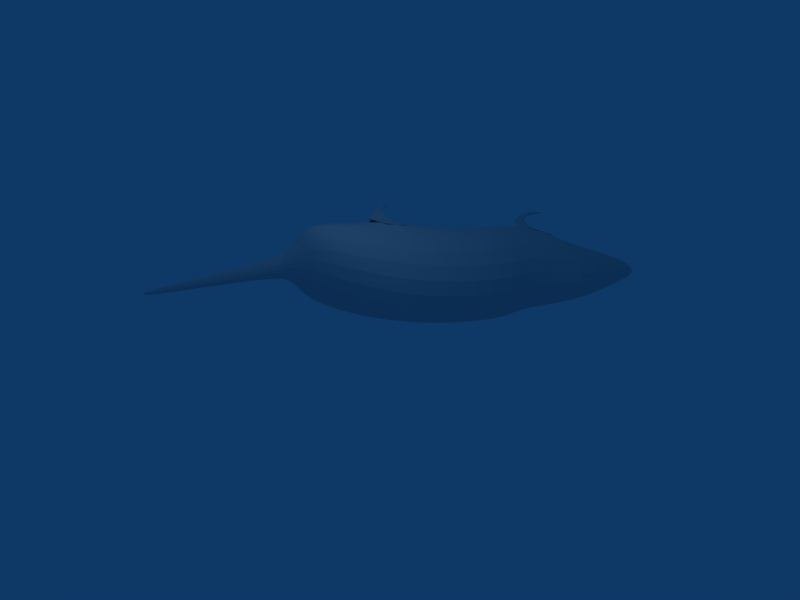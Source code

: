 # Source: ratazana.blend  (saved by Blender 2.37.0; exported with 4.5.12 LTS)
import bpy
from mathutils import Matrix  # noqa: F401  (used for matrix-valued properties, if any)

bpy.ops.wm.read_factory_settings(use_empty=True)
scene = bpy.context.scene
scene.name = 'Scene'

# ---- collections
col_collection_1 = bpy.data.collections.new('Collection 1'); scene.collection.children.link(col_collection_1)

# ---- materials (node trees are filled in below, after node groups)
mat_ratazana = bpy.data.materials.new('Ratazana')
mat_ratazana.alpha_threshold = 0.0
mat_ratazana.preview_render_type = 'FLAT'
mat_ratazana.roughness = 0.5
mat_ratazana.line_color = (0.0, 0.0, 0.0, 1.0)

# ---- material node trees

# ---- world
world_world = bpy.data.worlds.new('World'); scene.world = world_world
world_world.color = (0.05656, 0.2208, 0.4)
world_world.use_sun_shadow = False
world_world.sun_shadow_jitter_overblur = 0.0
world_world.cycles.sampling_method = 'MANUAL'
world_world.cycles.sample_map_resolution = 256

# ---- cameras
cam_camera = bpy.data.cameras.new('Camera')
cam_camera.passepartout_alpha = 0.2
cam_camera.clip_end = 100.0
cam_camera.lens = 35.0
cam_camera.ortho_scale = 7.314
cam_camera.show_passepartout = False
cam_camera.show_safe_areas = True
cam_camera.dof.focus_distance = 0.0
cam_camera.dof.aperture_fstop = 128.0

# ---- lights
light_spot = bpy.data.lights.new('Spot', 'POINT')
light_spot.transmission_factor = 0.0
light_spot.cutoff_distance = 30.0
light_spot.energy = 100.0
light_spot.shadow_buffer_clip_start = 1.001
light_spot.shadow_soft_size = 1.0
light_spot.shadow_maximum_resolution = 0.006
light_spot.use_absolute_resolution = True
light_spot.cycles.use_multiple_importance_sampling = False

# ---- meshes
me_dorso = bpy.data.meshes.new('Dorso')
me_dorso.from_pydata([(7.133, 0.1758, -0.7828), (7.187, -1.302, 1.064), (7.162, -0.2626, 0.9573), (7.137, 0.5471, -0.1847), (7.147, 0.4059, 0.48), (7.165, -0.6442, -1.094), (7.188, -1.654, -0.9932), (7.186, -2.318, -0.5214), (7.187, -2.111, 0.7599), (7.19, -2.436, 0.1524), (6.569, 0.4994, -0.7842), (6.617, -1.159, 1.07), (6.598, 0.009206, 0.9597), (6.583, 0.7301, 0.4812), (6.574, 0.8812, -0.1848), (6.6, -0.3742, -1.097), (6.617, -1.518, -1.002), (6.582, -2.394, -0.5607), (6.614, -2.39, 0.1492), (6.583, -2.169, 0.7913), (5.871, 0.7149, -0.7844), (5.937, -0.9748, 1.07), (5.902, 0.2168, 0.9599), (5.886, 0.9463, 0.4813), (5.876, 1.099, -0.1848), (5.902, -0.1712, -1.098), (5.93, -1.353, -1.006), (5.991, -2.306, -0.5692), (6.013, -2.022, 0.7908), (5.946, -2.24, 0.1459), (4.995, 0.7923, -0.7842), (5.047, -0.737, 1.066), (5.022, 0.3461, 0.9595), (5.009, 1.023, 0.4813), (5.0, 1.163, -0.1848), (5.023, -0.0389, -1.097), (5.044, -1.101, -0.9972), (5.053, -1.802, -0.5269), (5.05, -1.905, 0.1507), (5.063, -1.57, 0.7612), (4.285, 0.7479, -0.7836), (4.331, -0.6818, 1.065), (4.31, 0.3392, 0.9589), (4.3, 0.9785, 0.481), (4.292, 1.108, -0.1846), (4.312, -0.04376, -1.095), (4.33, -1.037, -0.9932), (4.333, -1.674, -0.5167), (4.336, -1.461, 0.7575), (4.333, -1.803, 0.1533), (3.842, 0.6321, -0.7804), (3.885, -0.7795, 1.06), (3.866, 0.2262, 0.9547), (3.857, 0.8617, 0.4789), (3.849, 0.9918, -0.1839), (3.868, -0.1547, -1.091), (3.886, -1.131, -0.9884), (3.888, -1.755, -0.5127), (3.89, -1.547, 0.754), (3.888, -1.888, 0.1532)], [], [(10, 0, 5, 15), (3, 0, 10, 14), (11, 19, 8, 1), (12, 11, 1, 2), (13, 12, 2, 4), (14, 13, 4, 3), (16, 15, 5, 6), (17, 16, 6, 7), (18, 17, 7, 9), (19, 18, 9, 8), (20, 10, 15, 25), (20, 24, 14, 10), (22, 21, 11, 12), (23, 22, 12, 13), (24, 23, 13, 14), (26, 25, 15, 16), (30, 20, 25, 35), (30, 34, 24, 20), (31, 39, 28, 21), (32, 31, 21, 22), (33, 32, 22, 23), (34, 33, 23, 24), (36, 35, 25, 26), (37, 36, 26, 27), (38, 37, 27, 29), (39, 38, 29, 28), (40, 30, 35, 45), (40, 44, 34, 30), (41, 48, 39, 31), (42, 41, 31, 32), (43, 42, 32, 33), (44, 43, 33, 34), (46, 45, 35, 36), (47, 46, 36, 37), (49, 47, 37, 38), (48, 49, 38, 39), (50, 40, 45, 55), (50, 54, 44, 40), (51, 58, 48, 41), (52, 51, 41, 42), (53, 52, 42, 43), (54, 53, 43, 44), (56, 55, 45, 46), (57, 56, 46, 47), (59, 57, 47, 49), (58, 59, 49, 48)])
_uv = me_dorso.uv_layers.new(name='UVMap')
_uv.uv.foreach_set('vector', [0.6914, 0.7422, 0.7461, 0.6953, 0.7461, 0.5859, 0.6953, 0.6328, 0.7461, 0.7656, 0.7461, 0.6953, 0.6914, 0.7422, 0.6953, 0.8125, 0.6953, 0.5078, 0.6953, 0.3438, 0.7461, 0.375, 0.7461, 0.4844, 0.6953, 0.6797, 0.6953, 0.5078, 0.7461, 0.4844, 0.7461, 0.6484, 0.6953, 0.7891, 0.6953, 0.6797, 0.7461, 0.6484, 0.7461, 0.7422, 0.6953, 0.8125, 0.6953, 0.7891, 0.7461, 0.7422, 0.7461, 0.7656, 0.6953, 0.4609, 0.6953, 0.6328, 0.7461, 0.5859, 0.7461, 0.4375, 0.6953, 0.3281, 0.6953, 0.4609, 0.7461, 0.4375, 0.7461, 0.3281, 0.6953, 0.3281, 0.6953, 0.3281, 0.7461, 0.3281, 0.7461, 0.3281, 0.6953, 0.3438, 0.6953, 0.3281, 0.7461, 0.3281, 0.7461, 0.375, 0.6289, 0.7891, 0.6914, 0.7422, 0.6953, 0.6328, 0.6289, 0.6484, 0.6289, 0.7891, 0.6289, 0.8359, 0.6953, 0.8125, 0.6914, 0.7422, 0.6289, 0.7266, 0.6289, 0.5469, 0.6953, 0.5078, 0.6953, 0.6797, 0.6289, 0.8125, 0.6289, 0.7266, 0.6953, 0.6797, 0.6953, 0.7891, 0.6289, 0.8359, 0.6289, 0.8125, 0.6953, 0.7891, 0.6953, 0.8125, 0.6289, 0.4844, 0.6289, 0.6484, 0.6953, 0.6328, 0.6953, 0.4609, 0.543, 0.7891, 0.6289, 0.7891, 0.6289, 0.6484, 0.5508, 0.6797, 0.543, 0.7891, 0.543, 0.8594, 0.6289, 0.8359, 0.6289, 0.7891, 0.5508, 0.5859, 0.5508, 0.4375, 0.6328, 0.375, 0.6289, 0.5469, 0.5508, 0.7266, 0.5508, 0.5859, 0.6289, 0.5469, 0.6289, 0.7266, 0.5508, 0.8359, 0.5508, 0.7266, 0.6289, 0.7266, 0.6289, 0.8125, 0.543, 0.8594, 0.5508, 0.8359, 0.6289, 0.8125, 0.6289, 0.8359, 0.5508, 0.5078, 0.5508, 0.6797, 0.6289, 0.6484, 0.6289, 0.4844, 0.5508, 0.4219, 0.5508, 0.5078, 0.6289, 0.4844, 0.6328, 0.3438, 0.5508, 0.3906, 0.5508, 0.4219, 0.6328, 0.3438, 0.6328, 0.3438, 0.5508, 0.4375, 0.5508, 0.3906, 0.6328, 0.3438, 0.6328, 0.375, 0.4805, 0.7891, 0.543, 0.7891, 0.5508, 0.6797, 0.4844, 0.6797, 0.4805, 0.7891, 0.4805, 0.8359, 0.543, 0.8594, 0.543, 0.7891, 0.4844, 0.5859, 0.4844, 0.4609, 0.5508, 0.4375, 0.5508, 0.5859, 0.4844, 0.7266, 0.4844, 0.5859, 0.5508, 0.5859, 0.5508, 0.7266, 0.4805, 0.8359, 0.4844, 0.7266, 0.5508, 0.7266, 0.5508, 0.8359, 0.4805, 0.8359, 0.4805, 0.8359, 0.5508, 0.8359, 0.543, 0.8594, 0.4844, 0.5469, 0.4844, 0.6797, 0.5508, 0.6797, 0.5508, 0.5078, 0.4844, 0.4375, 0.4844, 0.5469, 0.5508, 0.5078, 0.5508, 0.4219, 0.4844, 0.4219, 0.4844, 0.4375, 0.5508, 0.4219, 0.5508, 0.3906, 0.4844, 0.4609, 0.4844, 0.4219, 0.5508, 0.3906, 0.5508, 0.4375, 0.4414, 0.7656, 0.4805, 0.7891, 0.4844, 0.6797, 0.4414, 0.6484, 0.4414, 0.7656, 0.4414, 0.8359, 0.4805, 0.8359, 0.4805, 0.7891, 0.4414, 0.5625, 0.4414, 0.4375, 0.4844, 0.4609, 0.4844, 0.5859, 0.4414, 0.7266, 0.4414, 0.5625, 0.4844, 0.5859, 0.4844, 0.7266, 0.4414, 0.8125, 0.4414, 0.7266, 0.4844, 0.7266, 0.4805, 0.8359, 0.4414, 0.8359, 0.4414, 0.8125, 0.4805, 0.8359, 0.4805, 0.8359, 0.4414, 0.5078, 0.4414, 0.6484, 0.4844, 0.6797, 0.4844, 0.5469, 0.4414, 0.4219, 0.4414, 0.5078, 0.4844, 0.5469, 0.4844, 0.4375, 0.4414, 0.3906, 0.4414, 0.4219, 0.4844, 0.4375, 0.4844, 0.4219, 0.4414, 0.4375, 0.4414, 0.3906, 0.4844, 0.4219, 0.4844, 0.4609])
_ca = me_dorso.color_attributes.new('Col', 'BYTE_COLOR', 'CORNER')
_ca.data.foreach_set('color', [1.0, 1.0, 1.0, 1.0, 1.0, 1.0, 1.0, 1.0, 1.0, 1.0, 1.0, 1.0, 1.0, 1.0, 1.0, 1.0, 1.0, 1.0, 1.0, 1.0, 1.0, 1.0, 1.0, 1.0, 1.0, 1.0, 1.0, 1.0, 1.0, 1.0, 1.0, 1.0, 1.0, 1.0, 1.0, 1.0, 1.0, 1.0, 1.0, 1.0, 1.0, 1.0, 1.0, 1.0, 1.0, 1.0, 1.0, 1.0, 1.0, 1.0, 1.0, 1.0, 1.0, 1.0, 1.0, 1.0, 1.0, 1.0, 1.0, 1.0, 1.0, 1.0, 1.0, 1.0, 1.0, 1.0, 1.0, 1.0, 1.0, 1.0, 1.0, 1.0, 1.0, 1.0, 1.0, 1.0, 1.0, 1.0, 1.0, 1.0, 1.0, 1.0, 1.0, 1.0, 1.0, 1.0, 1.0, 1.0, 1.0, 1.0, 1.0, 1.0, 1.0, 1.0, 1.0, 1.0, 1.0, 1.0, 1.0, 1.0, 1.0, 1.0, 1.0, 1.0, 1.0, 1.0, 1.0, 1.0, 1.0, 1.0, 1.0, 1.0, 1.0, 1.0, 1.0, 1.0, 1.0, 1.0, 1.0, 1.0, 1.0, 1.0, 1.0, 1.0, 1.0, 1.0, 1.0, 1.0, 1.0, 1.0, 1.0, 1.0, 1.0, 1.0, 1.0, 1.0, 1.0, 1.0, 1.0, 1.0, 1.0, 1.0, 1.0, 1.0, 1.0, 1.0, 1.0, 1.0, 1.0, 1.0, 1.0, 1.0, 1.0, 1.0, 1.0, 1.0, 1.0, 1.0, 1.0, 1.0, 1.0, 1.0, 1.0, 1.0, 1.0, 1.0, 1.0, 1.0, 1.0, 1.0, 1.0, 1.0, 1.0, 1.0, 1.0, 1.0, 1.0, 1.0, 1.0, 1.0, 1.0, 1.0, 1.0, 1.0, 1.0, 1.0, 1.0, 1.0, 1.0, 1.0, 1.0, 1.0, 1.0, 1.0, 1.0, 1.0, 1.0, 1.0, 1.0, 1.0, 1.0, 1.0, 1.0, 1.0, 1.0, 1.0, 1.0, 1.0, 1.0, 1.0, 1.0, 1.0, 1.0, 1.0, 1.0, 1.0, 1.0, 1.0, 1.0, 1.0, 1.0, 1.0, 1.0, 1.0, 1.0, 1.0, 1.0, 1.0, 1.0, 1.0, 1.0, 1.0, 1.0, 1.0, 1.0, 1.0, 1.0, 1.0, 1.0, 1.0, 1.0, 1.0, 1.0, 1.0, 1.0, 1.0, 1.0, 1.0, 1.0, 1.0, 1.0, 1.0, 1.0, 1.0, 1.0, 1.0, 1.0, 1.0, 1.0, 1.0, 1.0, 1.0, 1.0, 1.0, 1.0, 1.0, 1.0, 1.0, 1.0, 1.0, 1.0, 1.0, 1.0, 1.0, 1.0, 1.0, 1.0, 1.0, 1.0, 1.0, 1.0, 1.0, 1.0, 1.0, 1.0, 1.0, 1.0, 1.0, 1.0, 1.0, 1.0, 1.0, 1.0, 1.0, 1.0, 1.0, 1.0, 1.0, 1.0, 1.0, 1.0, 1.0, 1.0, 1.0, 1.0, 1.0, 1.0, 1.0, 1.0, 1.0, 1.0, 1.0, 1.0, 1.0, 1.0, 1.0, 1.0, 1.0, 1.0, 1.0, 1.0, 1.0, 1.0, 1.0, 1.0, 1.0, 1.0, 1.0, 1.0, 1.0, 1.0, 1.0, 1.0, 1.0, 1.0, 1.0, 1.0, 1.0, 1.0, 1.0, 1.0, 1.0, 1.0, 1.0, 1.0, 1.0, 1.0, 1.0, 1.0, 1.0, 1.0, 1.0, 1.0, 1.0, 1.0, 1.0, 1.0, 1.0, 1.0, 1.0, 1.0, 1.0, 1.0, 1.0, 1.0, 1.0, 1.0, 1.0, 1.0, 1.0, 1.0, 1.0, 1.0, 1.0, 1.0, 1.0, 1.0, 1.0, 1.0, 1.0, 1.0, 1.0, 1.0, 1.0, 1.0, 1.0, 1.0, 1.0, 1.0, 1.0, 1.0, 1.0, 1.0, 1.0, 1.0, 1.0, 1.0, 1.0, 1.0, 1.0, 1.0, 1.0, 1.0, 1.0, 1.0, 1.0, 1.0, 1.0, 1.0, 1.0, 1.0, 1.0, 1.0, 1.0, 1.0, 1.0, 1.0, 1.0, 1.0, 1.0, 1.0, 1.0, 1.0, 1.0, 1.0, 1.0, 1.0, 1.0, 1.0, 1.0, 1.0, 1.0, 1.0, 1.0, 1.0, 1.0, 1.0, 1.0, 1.0, 1.0, 1.0, 1.0, 1.0, 1.0, 1.0, 1.0, 1.0, 1.0, 1.0, 1.0, 1.0, 1.0, 1.0, 1.0, 1.0, 1.0, 1.0, 1.0, 1.0, 1.0, 1.0, 1.0, 1.0, 1.0, 1.0, 1.0, 1.0, 1.0, 1.0, 1.0, 1.0, 1.0, 1.0, 1.0, 1.0, 1.0, 1.0, 1.0, 1.0, 1.0, 1.0, 1.0, 1.0, 1.0, 1.0, 1.0, 1.0, 1.0, 1.0, 1.0, 1.0, 1.0, 1.0, 1.0, 1.0, 1.0, 1.0, 1.0, 1.0, 1.0, 1.0, 1.0, 1.0, 1.0, 1.0, 1.0, 1.0, 1.0, 1.0, 1.0, 1.0, 1.0, 1.0, 1.0, 1.0, 1.0, 1.0, 1.0, 1.0, 1.0, 1.0, 1.0, 1.0, 1.0, 1.0, 1.0, 1.0, 1.0, 1.0, 1.0, 1.0, 1.0, 1.0, 1.0, 1.0, 1.0, 1.0, 1.0, 1.0, 1.0, 1.0, 1.0, 1.0, 1.0, 1.0, 1.0, 1.0, 1.0, 1.0, 1.0, 1.0, 1.0, 1.0, 1.0, 1.0, 1.0, 1.0, 1.0, 1.0, 1.0, 1.0, 1.0, 1.0, 1.0, 1.0, 1.0, 1.0, 1.0, 1.0, 1.0, 1.0, 1.0, 1.0, 1.0, 1.0, 1.0, 1.0, 1.0, 1.0, 1.0, 1.0, 1.0, 1.0, 1.0, 1.0, 1.0, 1.0, 1.0, 1.0, 1.0, 1.0, 1.0, 1.0, 1.0, 1.0, 1.0, 1.0, 1.0, 1.0, 1.0, 1.0, 1.0, 1.0, 1.0, 1.0, 1.0, 1.0, 1.0, 1.0, 1.0, 1.0, 1.0, 1.0, 1.0, 1.0, 1.0, 1.0, 1.0, 1.0, 1.0, 1.0, 1.0, 1.0, 1.0, 1.0, 1.0, 1.0, 1.0, 1.0, 1.0, 1.0, 1.0, 1.0, 1.0, 1.0, 1.0, 1.0, 1.0, 1.0, 1.0, 1.0, 1.0, 1.0, 1.0, 1.0, 1.0, 1.0, 1.0, 1.0, 1.0, 1.0, 1.0, 1.0, 1.0, 1.0, 1.0, 1.0, 1.0, 1.0, 1.0, 1.0, 1.0, 1.0, 1.0, 1.0, 1.0, 1.0, 1.0, 1.0, 1.0, 1.0, 1.0, 1.0, 1.0, 1.0, 1.0, 1.0, 1.0, 1.0, 1.0, 1.0, 1.0, 1.0, 1.0, 1.0, 1.0, 1.0, 1.0, 1.0, 1.0, 1.0, 1.0, 1.0, 1.0, 1.0, 1.0, 1.0, 1.0, 1.0, 1.0, 1.0, 1.0, 1.0, 1.0, 1.0, 1.0, 1.0, 1.0, 1.0, 1.0, 1.0, 1.0, 1.0, 1.0, 1.0, 1.0, 1.0, 1.0, 1.0, 1.0, 1.0, 1.0, 1.0, 1.0, 1.0, 1.0, 1.0, 1.0, 1.0, 1.0, 1.0, 1.0, 1.0, 1.0, 1.0, 1.0])
me_dorso.materials.append(mat_ratazana)
me_dorso.use_remesh_preserve_volume = False
me_dorso.use_remesh_preserve_attributes = False
me_dorso.use_mirror_vertex_groups = False
me_dorso.update()
me_traseiro = bpy.data.meshes.new('Traseiro')
me_traseiro.from_pydata([(8.908, -1.521, -0.4146), (8.922, -1.624, 0.1462), (8.926, -1.482, -0.00614), (8.922, -1.444, -0.227), (8.893, -1.645, -0.4885), (8.889, -1.766, -0.4375), (8.889, -1.881, -0.2707), (8.908, -1.789, 0.147), (8.895, -1.9, -0.04287), (8.627, -1.315, -0.47), (8.644, -1.461, 0.4214), (8.648, -1.236, 0.1765), (8.642, -1.181, -0.1699), (8.618, -1.543, -0.6022), (8.619, -1.751, -0.5312), (8.62, -1.934, -0.2726), (8.612, -1.761, 0.4564), (8.622, -1.962, 0.09234), (8.433, -1.084, -0.6158), (8.465, -1.623, 0.7596), (8.457, -1.239, 0.6789), (8.442, -0.8597, -0.1741), (8.449, -0.9286, 0.3225), (8.446, -1.477, -0.8349), (8.459, -1.826, -0.751), (8.462, -2.105, -0.391), (8.464, -2.164, 0.1126), (8.467, -1.946, 0.5681), (8.185, -0.7842, -0.7309), (8.235, -1.557, 0.9667), (8.213, -0.9955, 0.8688), (8.19, -0.4868, -0.1817), (8.199, -0.5758, 0.4297), (8.212, -1.336, -1.014), (8.234, -1.869, -0.9179), (8.238, -2.258, -0.4783), (8.239, -2.342, 0.1367), (8.241, -2.068, 0.6912), (7.748, -0.3125, -0.7737), (7.803, -1.456, 1.046), (7.777, -0.6423, 0.9414), (7.752, 0.03166, -0.1842), (7.762, -0.08597, 0.471), (7.779, -1.017, -1.08), (7.803, -1.802, -0.9788), (7.807, -2.33, -0.5089), (7.808, -2.442, 0.15), (7.809, -2.126, 0.7443), (7.133, 0.1758, -0.7828), (7.187, -1.302, 1.064), (7.162, -0.2626, 0.9573), (7.137, 0.5471, -0.1847), (7.147, 0.4059, 0.48), (7.165, -0.6442, -1.094), (7.188, -1.654, -0.9932), (7.186, -2.318, -0.5214), (7.187, -2.111, 0.7599), (7.19, -2.436, 0.1524)], [], [(10, 16, 7, 1), (9, 0, 4, 13), (3, 0, 9, 12), (11, 10, 1, 2), (12, 11, 2, 3), (14, 13, 4, 5), (15, 14, 5, 6), (17, 15, 6, 8), (16, 17, 8, 7), (18, 9, 13, 23), (18, 21, 12, 9), (19, 27, 16), (20, 19, 16, 10), (22, 20, 10, 11), (21, 22, 11, 12), (24, 23, 13, 14), (25, 24, 14, 15), (26, 25, 15, 17), (27, 26, 17, 16), (28, 18, 23, 33), (28, 31, 21, 18), (29, 37, 27, 19), (30, 29, 19, 20), (32, 30, 20, 22), (31, 32, 22, 21), (34, 33, 23, 24), (35, 34, 24, 25), (36, 35, 25, 26), (37, 36, 26, 27), (38, 28, 33, 43), (38, 41, 31, 28), (39, 47, 37, 29), (40, 39, 29, 30), (42, 40, 30, 32), (41, 42, 32, 31), (44, 43, 33, 34), (45, 44, 34, 35), (46, 45, 35, 36), (47, 46, 36, 37), (48, 38, 43, 53), (48, 51, 41, 38), (49, 56, 47, 39), (50, 49, 39, 40), (52, 50, 40, 42), (51, 52, 42, 41), (54, 53, 43, 44), (55, 54, 44, 45), (57, 55, 45, 46), (56, 57, 46, 47)])
_uv = me_traseiro.uv_layers.new(name='UVMap')
_uv.uv.foreach_set('vector', [0.8828, 0.4609, 0.8828, 0.4219, 0.8984, 0.3359, 0.9062, 0.3516, 0.8828, 0.4844, 0.8984, 0.375, 0.8984, 0.3516, 0.8828, 0.4375, 0.9062, 0.375, 0.8984, 0.375, 0.8828, 0.4844, 0.8828, 0.5078, 0.8828, 0.4844, 0.8828, 0.4609, 0.9062, 0.3516, 0.9062, 0.375, 0.8828, 0.5078, 0.8828, 0.4844, 0.9062, 0.375, 0.9062, 0.375, 0.8828, 0.4219, 0.8828, 0.4375, 0.8984, 0.3516, 0.8984, 0.3359, 0.8828, 0.3906, 0.8828, 0.4219, 0.8984, 0.3359, 0.8984, 0.3047, 0.8828, 0.3906, 0.8828, 0.3906, 0.8984, 0.3047, 0.8984, 0.3047, 0.8828, 0.4219, 0.8828, 0.3906, 0.8984, 0.3047, 0.8984, 0.3359, 0.8594, 0.5078, 0.8828, 0.4844, 0.8828, 0.4375, 0.8594, 0.4609, 0.8594, 0.5078, 0.8594, 0.5625, 0.8828, 0.5078, 0.8828, 0.4844, 0.8672, 0.4375, 0.8672, 0.3906, 0.8828, 0.4219, 0.8672, 0.4844, 0.8672, 0.4375, 0.8828, 0.4219, 0.8828, 0.4609, 0.8672, 0.5469, 0.8672, 0.4844, 0.8828, 0.4609, 0.8828, 0.4844, 0.8594, 0.5625, 0.8672, 0.5469, 0.8828, 0.4844, 0.8828, 0.5078, 0.8672, 0.4219, 0.8594, 0.4609, 0.8828, 0.4375, 0.8828, 0.4219, 0.8672, 0.375, 0.8672, 0.4219, 0.8828, 0.4219, 0.8828, 0.3906, 0.8672, 0.3438, 0.8672, 0.375, 0.8828, 0.3906, 0.8828, 0.3906, 0.8672, 0.3906, 0.8672, 0.3438, 0.8828, 0.3906, 0.8828, 0.4219, 0.8398, 0.5625, 0.8594, 0.5078, 0.8594, 0.4609, 0.8438, 0.4844, 0.8398, 0.5625, 0.8398, 0.6094, 0.8594, 0.5625, 0.8594, 0.5078, 0.8438, 0.4375, 0.8438, 0.375, 0.8672, 0.3906, 0.8672, 0.4375, 0.8438, 0.5469, 0.8438, 0.4375, 0.8672, 0.4375, 0.8672, 0.4844, 0.8398, 0.6094, 0.8438, 0.5469, 0.8672, 0.4844, 0.8672, 0.5469, 0.8398, 0.6094, 0.8398, 0.6094, 0.8672, 0.5469, 0.8594, 0.5625, 0.8438, 0.3906, 0.8438, 0.4844, 0.8594, 0.4609, 0.8672, 0.4219, 0.8438, 0.3438, 0.8438, 0.3906, 0.8672, 0.4219, 0.8672, 0.375, 0.8438, 0.3281, 0.8438, 0.3438, 0.8672, 0.375, 0.8672, 0.3438, 0.8438, 0.375, 0.8438, 0.3281, 0.8672, 0.3438, 0.8672, 0.3906, 0.8008, 0.6328, 0.8398, 0.5625, 0.8438, 0.4844, 0.8008, 0.5469, 0.8008, 0.6328, 0.8008, 0.6797, 0.8398, 0.6094, 0.8398, 0.5625, 0.8008, 0.4609, 0.8008, 0.375, 0.8438, 0.375, 0.8438, 0.4375, 0.8008, 0.5859, 0.8008, 0.4609, 0.8438, 0.4375, 0.8438, 0.5469, 0.8008, 0.6797, 0.8008, 0.5859, 0.8438, 0.5469, 0.8398, 0.6094, 0.8008, 0.6797, 0.8008, 0.6797, 0.8398, 0.6094, 0.8398, 0.6094, 0.8008, 0.4219, 0.8008, 0.5469, 0.8438, 0.4844, 0.8438, 0.3906, 0.8008, 0.3281, 0.8008, 0.4219, 0.8438, 0.3906, 0.8438, 0.3438, 0.8008, 0.3281, 0.8008, 0.3281, 0.8438, 0.3438, 0.8438, 0.3281, 0.8008, 0.375, 0.8008, 0.3281, 0.8438, 0.3281, 0.8438, 0.375, 0.7461, 0.6953, 0.8008, 0.6328, 0.8008, 0.5469, 0.7461, 0.5859, 0.7461, 0.6953, 0.7461, 0.7656, 0.8008, 0.6797, 0.8008, 0.6328, 0.7461, 0.4844, 0.7461, 0.375, 0.8008, 0.375, 0.8008, 0.4609, 0.7461, 0.6484, 0.7461, 0.4844, 0.8008, 0.4609, 0.8008, 0.5859, 0.7461, 0.7422, 0.7461, 0.6484, 0.8008, 0.5859, 0.8008, 0.6797, 0.7461, 0.7656, 0.7461, 0.7422, 0.8008, 0.6797, 0.8008, 0.6797, 0.7461, 0.4375, 0.7461, 0.5859, 0.8008, 0.5469, 0.8008, 0.4219, 0.7461, 0.3281, 0.7461, 0.4375, 0.8008, 0.4219, 0.8008, 0.3281, 0.7461, 0.3281, 0.7461, 0.3281, 0.8008, 0.3281, 0.8008, 0.3281, 0.7461, 0.375, 0.7461, 0.3281, 0.8008, 0.3281, 0.8008, 0.375])
_ca = me_traseiro.color_attributes.new('Col', 'BYTE_COLOR', 'CORNER')
_ca.data.foreach_set('color', [1.0, 1.0, 1.0, 1.0, 1.0, 1.0, 1.0, 1.0, 1.0, 1.0, 1.0, 1.0, 1.0, 1.0, 1.0, 1.0, 1.0, 1.0, 1.0, 1.0, 1.0, 1.0, 1.0, 1.0, 1.0, 1.0, 1.0, 1.0, 1.0, 1.0, 1.0, 1.0, 1.0, 1.0, 1.0, 1.0, 1.0, 1.0, 1.0, 1.0, 1.0, 1.0, 1.0, 1.0, 1.0, 1.0, 1.0, 1.0, 1.0, 1.0, 1.0, 1.0, 1.0, 1.0, 1.0, 1.0, 1.0, 1.0, 1.0, 1.0, 1.0, 1.0, 1.0, 1.0, 1.0, 1.0, 1.0, 1.0, 1.0, 1.0, 1.0, 1.0, 1.0, 1.0, 1.0, 1.0, 1.0, 1.0, 1.0, 1.0, 1.0, 1.0, 1.0, 1.0, 1.0, 1.0, 1.0, 1.0, 1.0, 1.0, 1.0, 1.0, 1.0, 1.0, 1.0, 1.0, 1.0, 1.0, 1.0, 1.0, 1.0, 1.0, 1.0, 1.0, 1.0, 1.0, 1.0, 1.0, 1.0, 1.0, 1.0, 1.0, 1.0, 1.0, 1.0, 1.0, 1.0, 1.0, 1.0, 1.0, 1.0, 1.0, 1.0, 1.0, 1.0, 1.0, 1.0, 1.0, 1.0, 1.0, 1.0, 1.0, 1.0, 1.0, 1.0, 1.0, 1.0, 1.0, 1.0, 1.0, 1.0, 1.0, 1.0, 1.0, 1.0, 1.0, 1.0, 1.0, 1.0, 1.0, 1.0, 1.0, 1.0, 1.0, 1.0, 1.0, 1.0, 1.0, 1.0, 1.0, 1.0, 1.0, 1.0, 1.0, 1.0, 1.0, 1.0, 1.0, 1.0, 1.0, 1.0, 1.0, 1.0, 1.0, 1.0, 1.0, 1.0, 1.0, 1.0, 1.0, 1.0, 1.0, 1.0, 1.0, 1.0, 1.0, 1.0, 1.0, 1.0, 1.0, 1.0, 1.0, 1.0, 1.0, 1.0, 1.0, 1.0, 1.0, 1.0, 1.0, 1.0, 1.0, 1.0, 1.0, 1.0, 1.0, 1.0, 1.0, 1.0, 1.0, 1.0, 1.0, 1.0, 1.0, 1.0, 1.0, 1.0, 1.0, 1.0, 1.0, 1.0, 1.0, 1.0, 1.0, 1.0, 1.0, 1.0, 1.0, 1.0, 1.0, 1.0, 1.0, 1.0, 1.0, 1.0, 1.0, 1.0, 1.0, 1.0, 1.0, 1.0, 1.0, 1.0, 1.0, 1.0, 1.0, 1.0, 1.0, 1.0, 1.0, 1.0, 1.0, 1.0, 1.0, 1.0, 1.0, 1.0, 1.0, 1.0, 1.0, 1.0, 1.0, 1.0, 1.0, 1.0, 1.0, 1.0, 1.0, 1.0, 1.0, 1.0, 1.0, 1.0, 1.0, 1.0, 1.0, 1.0, 1.0, 1.0, 1.0, 1.0, 1.0, 1.0, 1.0, 1.0, 1.0, 1.0, 1.0, 1.0, 1.0, 1.0, 1.0, 1.0, 1.0, 1.0, 1.0, 1.0, 1.0, 1.0, 1.0, 1.0, 1.0, 1.0, 1.0, 1.0, 1.0, 1.0, 1.0, 1.0, 1.0, 1.0, 1.0, 1.0, 1.0, 1.0, 1.0, 1.0, 1.0, 1.0, 1.0, 1.0, 1.0, 1.0, 1.0, 1.0, 1.0, 1.0, 1.0, 1.0, 1.0, 1.0, 1.0, 1.0, 1.0, 1.0, 1.0, 1.0, 1.0, 1.0, 1.0, 1.0, 1.0, 1.0, 1.0, 1.0, 1.0, 1.0, 1.0, 1.0, 1.0, 1.0, 1.0, 1.0, 1.0, 1.0, 1.0, 1.0, 1.0, 1.0, 1.0, 1.0, 1.0, 1.0, 1.0, 1.0, 1.0, 1.0, 1.0, 1.0, 1.0, 1.0, 1.0, 1.0, 1.0, 1.0, 1.0, 1.0, 1.0, 1.0, 1.0, 1.0, 1.0, 1.0, 1.0, 1.0, 1.0, 1.0, 1.0, 1.0, 1.0, 1.0, 1.0, 1.0, 1.0, 1.0, 1.0, 1.0, 1.0, 1.0, 1.0, 1.0, 1.0, 1.0, 1.0, 1.0, 1.0, 1.0, 1.0, 1.0, 1.0, 1.0, 1.0, 1.0, 1.0, 1.0, 1.0, 1.0, 1.0, 1.0, 1.0, 1.0, 1.0, 1.0, 1.0, 1.0, 1.0, 1.0, 1.0, 1.0, 1.0, 1.0, 1.0, 1.0, 1.0, 1.0, 1.0, 1.0, 1.0, 1.0, 1.0, 1.0, 1.0, 1.0, 1.0, 1.0, 1.0, 1.0, 1.0, 1.0, 1.0, 1.0, 1.0, 1.0, 1.0, 1.0, 1.0, 1.0, 1.0, 1.0, 1.0, 1.0, 1.0, 1.0, 1.0, 1.0, 1.0, 1.0, 1.0, 1.0, 1.0, 1.0, 1.0, 1.0, 1.0, 1.0, 1.0, 1.0, 1.0, 1.0, 1.0, 1.0, 1.0, 1.0, 1.0, 1.0, 1.0, 1.0, 1.0, 1.0, 1.0, 1.0, 1.0, 1.0, 1.0, 1.0, 1.0, 1.0, 1.0, 1.0, 1.0, 1.0, 1.0, 1.0, 1.0, 1.0, 1.0, 1.0, 1.0, 1.0, 1.0, 1.0, 1.0, 1.0, 1.0, 1.0, 1.0, 1.0, 1.0, 1.0, 1.0, 1.0, 1.0, 1.0, 1.0, 1.0, 1.0, 1.0, 1.0, 1.0, 1.0, 1.0, 1.0, 1.0, 1.0, 1.0, 1.0, 1.0, 1.0, 1.0, 1.0, 1.0, 1.0, 1.0, 1.0, 1.0, 1.0, 1.0, 1.0, 1.0, 1.0, 1.0, 1.0, 1.0, 1.0, 1.0, 1.0, 1.0, 1.0, 1.0, 1.0, 1.0, 1.0, 1.0, 1.0, 1.0, 1.0, 1.0, 1.0, 1.0, 1.0, 1.0, 1.0, 1.0, 1.0, 1.0, 1.0, 1.0, 1.0, 1.0, 1.0, 1.0, 1.0, 1.0, 1.0, 1.0, 1.0, 1.0, 1.0, 1.0, 1.0, 1.0, 1.0, 1.0, 1.0, 1.0, 1.0, 1.0, 1.0, 1.0, 1.0, 1.0, 1.0, 1.0, 1.0, 1.0, 1.0, 1.0, 1.0, 1.0, 1.0, 1.0, 1.0, 1.0, 1.0, 1.0, 1.0, 1.0, 1.0, 1.0, 1.0, 1.0, 1.0, 1.0, 1.0, 1.0, 1.0, 1.0, 1.0, 1.0, 1.0, 1.0, 1.0, 1.0, 1.0, 1.0, 1.0, 1.0, 1.0, 1.0, 1.0, 1.0, 1.0, 1.0, 1.0, 1.0, 1.0, 1.0, 1.0, 1.0, 1.0, 1.0, 1.0, 1.0, 1.0, 1.0, 1.0, 1.0, 1.0, 1.0, 1.0, 1.0, 1.0, 1.0, 1.0, 1.0, 1.0, 1.0, 1.0, 1.0, 1.0, 1.0, 1.0, 1.0, 1.0, 1.0, 1.0, 1.0, 1.0, 1.0, 1.0, 1.0, 1.0, 1.0, 1.0, 1.0, 1.0, 1.0, 1.0, 1.0, 1.0, 1.0, 1.0, 1.0, 1.0, 1.0, 1.0, 1.0, 1.0, 1.0, 1.0, 1.0, 1.0, 1.0, 1.0, 1.0, 1.0, 1.0, 1.0, 1.0, 1.0, 1.0, 1.0, 1.0, 1.0, 1.0, 1.0, 1.0, 1.0, 1.0, 1.0, 1.0, 1.0, 1.0, 1.0, 1.0, 1.0, 1.0, 1.0, 1.0, 1.0, 1.0, 1.0, 1.0, 1.0, 1.0, 1.0, 1.0, 1.0, 1.0, 1.0, 1.0, 1.0, 1.0, 1.0, 1.0, 1.0, 1.0, 1.0, 1.0, 1.0, 1.0, 1.0, 1.0, 1.0, 1.0, 1.0, 1.0, 1.0, 1.0, 1.0, 1.0, 1.0, 1.0, 1.0, 1.0, 1.0, 1.0, 1.0, 1.0, 1.0, 1.0, 1.0, 1.0, 1.0, 1.0, 1.0, 1.0, 1.0, 1.0, 1.0])
me_traseiro.materials.append(mat_ratazana)
me_traseiro.use_remesh_preserve_volume = False
me_traseiro.use_remesh_preserve_attributes = False
me_traseiro.use_mirror_vertex_groups = False
me_traseiro.update()
me_patade = bpy.data.meshes.new('PataDE')
me_patade.from_pydata([(2.281, -1.714, 0.615), (2.5, -1.878, 0.6541), (2.266, -1.999, 0.6326), (2.441, -2.134, 0.6606), (2.214, -2.37, 0.6498), (2.084, -2.281, 0.6307), (1.908, -2.538, 0.6483), (1.756, -2.498, 0.6377), (1.746, -2.653, 0.6521), (1.692, -2.687, 0.6566), (1.656, -2.634, 0.6471), (1.479, -2.601, 0.6528), (1.367, -2.6, 0.6599), (1.345, -2.564, 0.6592), (1.475, -2.54, 0.65), (1.456, -2.51, 0.7061), (1.33, -2.541, 0.7021), (1.352, -2.577, 0.7027), (1.46, -2.572, 0.7079), (1.634, -2.6, 0.7106), (1.676, -2.661, 0.7049), (1.727, -2.622, 0.7094), (1.732, -2.46, 0.707), (1.886, -2.503, 0.712), (2.056, -2.236, 0.7014), (2.192, -2.329, 0.7204), (2.431, -2.07, 0.7282), (2.214, -1.908, 0.6934), (2.594, -0.8574, 0.9286), (2.597, -1.823, 0.1368), (2.589, -1.688, 0.6825), (2.024, -0.6086, 0.8007), (2.028, -1.423, 0.1215), (2.083, -1.354, 0.6001)], [], [(17, 18, 15, 16), (22, 15, 18, 19), (21, 19, 20), (23, 22, 19, 21), (25, 24, 22, 23), (27, 24, 25, 26), (33, 27, 26, 30), (12, 13, 14, 11), (7, 10, 11, 14), (8, 9, 10), (6, 8, 10, 7), (4, 6, 7, 5), (3, 4, 5, 2), (2, 0, 1, 3), (0, 1, 30, 33), (33, 0, 2, 27), (27, 2, 5, 24), (25, 4, 3, 26), (24, 5, 7, 22), (23, 6, 4, 25), (21, 8, 6, 23), (20, 9, 8, 21), (19, 10, 9, 20), (18, 11, 10, 19), (17, 12, 11, 18), (16, 13, 12, 17), (15, 14, 13, 16), (22, 7, 14, 15), (31, 33, 30, 28), (33, 32, 29, 30)])
_uv = me_patade.uv_layers.new(name='UVMap')
_uv.uv.foreach_set('vector', [0.2148, 0.3047, 0.2188, 0.3047, 0.2188, 0.3047, 0.207, 0.3047, 0.25, 0.3203, 0.2188, 0.3047, 0.2188, 0.3047, 0.2344, 0.3047, 0.25, 0.2812, 0.2344, 0.3047, 0.2422, 0.2812, 0.2656, 0.3047, 0.25, 0.3203, 0.2344, 0.3047, 0.25, 0.2812, 0.2969, 0.3281, 0.2812, 0.3438, 0.25, 0.3203, 0.2656, 0.3047, 0.2695, 0.4453, 0.2812, 0.3438, 0.2969, 0.3281, 0.3125, 0.375, 0.2812, 0.4844, 0.2695, 0.4453, 0.3125, 0.375, 0.3281, 0.4219, 0.2148, 0.3047, 0.2148, 0.3047, 0.2188, 0.3047, 0.2188, 0.3047, 0.25, 0.3047, 0.2422, 0.2812, 0.2188, 0.3047, 0.2188, 0.3047, 0.25, 0.2812, 0.2422, 0.2812, 0.2422, 0.2812, 0.2656, 0.3047, 0.25, 0.2812, 0.2422, 0.2812, 0.25, 0.3047, 0.2969, 0.3281, 0.2656, 0.3047, 0.25, 0.3047, 0.2812, 0.3438, 0.3125, 0.375, 0.2969, 0.3281, 0.2812, 0.3438, 0.2969, 0.375, 0.2969, 0.375, 0.2695, 0.4844, 0.3125, 0.3906, 0.3125, 0.375, 0.2695, 0.4844, 0.3125, 0.3906, 0.3281, 0.4219, 0.2812, 0.4844, 0.2812, 0.4844, 0.2695, 0.4844, 0.2969, 0.375, 0.2695, 0.4453, 0.2695, 0.4453, 0.2969, 0.375, 0.2812, 0.3438, 0.2812, 0.3438, 0.2969, 0.3281, 0.2969, 0.3281, 0.3125, 0.375, 0.3125, 0.375, 0.2812, 0.3438, 0.2812, 0.3438, 0.25, 0.3047, 0.25, 0.3203, 0.2656, 0.3047, 0.2656, 0.3047, 0.2969, 0.3281, 0.2969, 0.3281, 0.25, 0.2812, 0.25, 0.2812, 0.2656, 0.3047, 0.2656, 0.3047, 0.2422, 0.2812, 0.2422, 0.2812, 0.25, 0.2812, 0.25, 0.2812, 0.2344, 0.3047, 0.2422, 0.2812, 0.2422, 0.2812, 0.2422, 0.2812, 0.2188, 0.3047, 0.2188, 0.3047, 0.2422, 0.2812, 0.2344, 0.3047, 0.2148, 0.3047, 0.2148, 0.3047, 0.2188, 0.3047, 0.2188, 0.3047, 0.207, 0.3047, 0.2148, 0.3047, 0.2148, 0.3047, 0.2148, 0.3047, 0.2188, 0.3047, 0.2188, 0.3047, 0.2148, 0.3047, 0.207, 0.3047, 0.25, 0.3203, 0.25, 0.3047, 0.2188, 0.3047, 0.2188, 0.3047, 0.2734, 0.5859, 0.2812, 0.4844, 0.3281, 0.4219, 0.3281, 0.5625, 0.2812, 0.4844, 0.2734, 0.4609, 0.3281, 0.4219, 0.3281, 0.4219])
_ca = me_patade.color_attributes.new('Col', 'BYTE_COLOR', 'CORNER')
_ca.data.foreach_set('color', [1.0, 1.0, 1.0, 1.0, 1.0, 1.0, 1.0, 1.0, 1.0, 1.0, 1.0, 1.0, 1.0, 1.0, 1.0, 1.0, 1.0, 1.0, 1.0, 1.0, 1.0, 1.0, 1.0, 1.0, 1.0, 1.0, 1.0, 1.0, 1.0, 1.0, 1.0, 1.0, 1.0, 1.0, 1.0, 1.0, 1.0, 1.0, 1.0, 1.0, 1.0, 1.0, 1.0, 1.0, 1.0, 1.0, 1.0, 1.0, 1.0, 1.0, 1.0, 1.0, 1.0, 1.0, 1.0, 1.0, 1.0, 1.0, 1.0, 1.0, 1.0, 1.0, 1.0, 1.0, 1.0, 1.0, 1.0, 1.0, 1.0, 1.0, 1.0, 1.0, 1.0, 1.0, 1.0, 1.0, 1.0, 1.0, 1.0, 1.0, 1.0, 1.0, 1.0, 1.0, 1.0, 1.0, 1.0, 1.0, 1.0, 1.0, 1.0, 1.0, 1.0, 1.0, 1.0, 1.0, 1.0, 1.0, 1.0, 1.0, 1.0, 1.0, 1.0, 1.0, 1.0, 1.0, 1.0, 1.0, 1.0, 1.0, 1.0, 1.0, 1.0, 1.0, 1.0, 1.0, 1.0, 1.0, 1.0, 1.0, 1.0, 1.0, 1.0, 1.0, 1.0, 1.0, 1.0, 1.0, 1.0, 1.0, 1.0, 1.0, 1.0, 1.0, 1.0, 1.0, 1.0, 1.0, 1.0, 1.0, 1.0, 1.0, 1.0, 1.0, 1.0, 1.0, 1.0, 1.0, 1.0, 1.0, 1.0, 1.0, 1.0, 1.0, 1.0, 1.0, 1.0, 1.0, 1.0, 1.0, 1.0, 1.0, 1.0, 1.0, 1.0, 1.0, 1.0, 1.0, 1.0, 1.0, 1.0, 1.0, 1.0, 1.0, 1.0, 1.0, 1.0, 1.0, 1.0, 1.0, 1.0, 1.0, 1.0, 1.0, 1.0, 1.0, 1.0, 1.0, 1.0, 1.0, 1.0, 1.0, 1.0, 1.0, 1.0, 1.0, 1.0, 1.0, 1.0, 1.0, 1.0, 1.0, 1.0, 1.0, 1.0, 1.0, 1.0, 1.0, 1.0, 1.0, 1.0, 1.0, 1.0, 1.0, 1.0, 1.0, 1.0, 1.0, 1.0, 1.0, 1.0, 1.0, 1.0, 1.0, 1.0, 1.0, 1.0, 1.0, 1.0, 1.0, 1.0, 1.0, 1.0, 1.0, 1.0, 1.0, 1.0, 1.0, 1.0, 1.0, 1.0, 1.0, 1.0, 1.0, 1.0, 1.0, 1.0, 1.0, 1.0, 1.0, 1.0, 1.0, 1.0, 1.0, 1.0, 1.0, 1.0, 1.0, 1.0, 1.0, 1.0, 1.0, 1.0, 1.0, 1.0, 1.0, 1.0, 1.0, 1.0, 1.0, 1.0, 1.0, 1.0, 1.0, 1.0, 1.0, 1.0, 1.0, 1.0, 1.0, 1.0, 1.0, 1.0, 1.0, 1.0, 1.0, 1.0, 1.0, 1.0, 1.0, 1.0, 1.0, 1.0, 1.0, 1.0, 1.0, 1.0, 1.0, 1.0, 1.0, 1.0, 1.0, 1.0, 1.0, 1.0, 1.0, 1.0, 1.0, 1.0, 1.0, 1.0, 1.0, 1.0, 1.0, 1.0, 1.0, 1.0, 1.0, 1.0, 1.0, 1.0, 1.0, 1.0, 1.0, 1.0, 1.0, 1.0, 1.0, 1.0, 1.0, 1.0, 1.0, 1.0, 1.0, 1.0, 1.0, 1.0, 1.0, 1.0, 1.0, 1.0, 1.0, 1.0, 1.0, 1.0, 1.0, 1.0, 1.0, 1.0, 1.0, 1.0, 1.0, 1.0, 1.0, 1.0, 1.0, 1.0, 1.0, 1.0, 1.0, 1.0, 1.0, 1.0, 1.0, 1.0, 1.0, 1.0, 1.0, 1.0, 1.0, 1.0, 1.0, 1.0, 1.0, 1.0, 1.0, 1.0, 1.0, 1.0, 1.0, 1.0, 1.0, 1.0, 1.0, 1.0, 1.0, 1.0, 1.0, 1.0, 1.0, 1.0, 1.0, 1.0, 1.0, 1.0, 1.0, 1.0, 1.0, 1.0, 1.0, 1.0, 1.0, 1.0, 1.0, 1.0, 1.0, 1.0, 1.0, 1.0, 1.0, 1.0, 1.0, 1.0, 1.0, 1.0, 1.0, 1.0, 1.0, 1.0, 1.0, 1.0, 1.0, 1.0, 1.0, 1.0, 1.0, 1.0, 1.0, 1.0, 1.0, 1.0, 1.0, 1.0, 1.0, 1.0, 1.0, 1.0, 1.0, 1.0, 1.0, 1.0, 1.0, 1.0, 1.0, 1.0, 1.0, 1.0, 1.0, 1.0, 1.0, 1.0, 1.0, 1.0, 1.0, 1.0, 1.0, 1.0, 1.0, 1.0, 1.0, 1.0, 1.0, 1.0, 1.0, 1.0, 1.0, 1.0, 1.0, 1.0, 1.0, 1.0, 1.0])
me_patade.materials.append(mat_ratazana)
me_patade.use_remesh_preserve_volume = False
me_patade.use_remesh_preserve_attributes = False
me_patade.use_mirror_vertex_groups = False
me_patade.update()
me_patadd = bpy.data.meshes.new('PataDD')
me_patadd.from_pydata([(2.218, -1.512, -0.5863), (2.456, -1.54, -0.4496), (2.19, -1.785, -0.5897), (2.354, -1.926, -0.5845), (2.134, -2.154, -0.6297), (2.005, -2.062, -0.631), (1.83, -2.32, -0.6621), (1.676, -2.277, -0.6574), (1.671, -2.437, -0.6823), (1.619, -2.474, -0.6925), (1.578, -2.415, -0.6759), (1.404, -2.387, -0.6711), (1.296, -2.391, -0.6755), (1.274, -2.355, -0.6696), (1.4, -2.326, -0.6624), (1.418, -2.346, -0.7231), (1.288, -2.371, -0.716), (1.31, -2.406, -0.7217), (1.422, -2.406, -0.7307), (1.599, -2.438, -0.7447), (1.635, -2.492, -0.7448), (1.689, -2.458, -0.7443), (1.699, -2.302, -0.7327), (1.85, -2.343, -0.7311), (2.025, -2.082, -0.7107), (2.156, -2.177, -0.7072), (2.372, -1.938, -0.6662), (2.193, -1.761, -0.6766), (2.584, -0.2984, -0.9512), (2.494, -1.472, -0.7113), (2.601, -1.687, -0.4456), (2.027, -0.1956, -0.813), (2.121, -1.223, -0.6733), (2.038, -1.339, -0.3791)], [], [(7, 14, 15, 22), (14, 13, 16, 15), (13, 12, 17, 16), (12, 11, 18, 17), (11, 10, 19, 18), (10, 9, 20, 19), (9, 8, 21, 20), (8, 6, 23, 21), (6, 4, 25, 23), (5, 7, 22, 24), (4, 3, 26, 25), (2, 5, 24, 27), (3, 1, 29, 26), (0, 2, 27, 32), (1, 0, 32, 29), (29, 32, 27, 26), (26, 27, 24, 25), (25, 24, 22, 23), (23, 22, 19, 21), (21, 19, 20), (22, 15, 18, 19), (17, 18, 15, 16), (0, 1, 3, 2), (2, 3, 4, 5), (4, 6, 7, 5), (6, 8, 10, 7), (8, 9, 10), (7, 10, 11, 14), (12, 13, 14, 11), (32, 31, 28, 29), (33, 32, 29, 30)])
_uv = me_patadd.uv_layers.new(name='UVMap')
_uv.uv.foreach_set('vector', [0.2109, 0.4062, 0.1875, 0.4062, 0.1875, 0.4062, 0.2109, 0.4062, 0.1875, 0.4062, 0.207, 0.375, 0.207, 0.375, 0.1875, 0.4062, 0.207, 0.375, 0.207, 0.375, 0.207, 0.375, 0.207, 0.375, 0.207, 0.375, 0.1875, 0.4062, 0.1875, 0.4062, 0.207, 0.375, 0.1875, 0.4062, 0.2031, 0.3906, 0.2031, 0.3906, 0.1875, 0.4062, 0.2031, 0.3906, 0.2031, 0.3906, 0.2109, 0.3906, 0.2031, 0.3906, 0.2031, 0.3906, 0.2109, 0.3906, 0.2109, 0.3906, 0.2109, 0.3906, 0.2109, 0.3906, 0.2266, 0.4062, 0.2266, 0.4062, 0.2109, 0.3906, 0.2266, 0.4062, 0.2539, 0.4375, 0.2539, 0.4375, 0.2266, 0.4062, 0.2422, 0.4531, 0.2109, 0.4062, 0.2109, 0.4062, 0.25, 0.4531, 0.2539, 0.4375, 0.2773, 0.4531, 0.2773, 0.4531, 0.2539, 0.4375, 0.2656, 0.4844, 0.2422, 0.4531, 0.25, 0.4531, 0.2656, 0.5, 0.2773, 0.4531, 0.3086, 0.4375, 0.3086, 0.4375, 0.2773, 0.4531, 0.2969, 0.4609, 0.2656, 0.4844, 0.2656, 0.5, 0.2852, 0.5078, 0.3086, 0.4375, 0.2969, 0.4609, 0.2852, 0.5078, 0.3086, 0.4375, 0.3086, 0.4375, 0.2852, 0.5078, 0.2656, 0.5, 0.2773, 0.4531, 0.2773, 0.4531, 0.2656, 0.5, 0.25, 0.4531, 0.2539, 0.4375, 0.2539, 0.4375, 0.25, 0.4531, 0.2109, 0.4062, 0.2266, 0.4062, 0.2266, 0.4062, 0.2109, 0.4062, 0.2031, 0.3906, 0.2109, 0.3906, 0.2109, 0.3906, 0.2031, 0.3906, 0.2109, 0.3906, 0.2109, 0.4062, 0.1875, 0.4062, 0.1875, 0.4062, 0.2031, 0.3906, 0.207, 0.375, 0.1875, 0.4062, 0.1875, 0.4062, 0.207, 0.375, 0.2969, 0.4609, 0.3086, 0.4375, 0.2773, 0.4531, 0.2656, 0.4844, 0.2656, 0.4844, 0.2773, 0.4531, 0.2539, 0.4375, 0.2422, 0.4531, 0.2539, 0.4375, 0.2266, 0.4062, 0.2109, 0.4062, 0.2422, 0.4531, 0.2266, 0.4062, 0.2109, 0.3906, 0.2031, 0.3906, 0.2109, 0.4062, 0.2109, 0.3906, 0.2031, 0.3906, 0.2031, 0.3906, 0.2109, 0.4062, 0.2031, 0.3906, 0.1875, 0.4062, 0.1875, 0.4062, 0.207, 0.375, 0.207, 0.375, 0.1875, 0.4062, 0.1875, 0.4062, 0.2852, 0.5078, 0.2734, 0.6484, 0.3281, 0.6328, 0.3281, 0.5078, 0.2812, 0.4844, 0.2852, 0.5078, 0.3281, 0.5078, 0.3281, 0.4219])
_ca = me_patadd.color_attributes.new('Col', 'BYTE_COLOR', 'CORNER')
_ca.data.foreach_set('color', [1.0, 1.0, 1.0, 1.0, 1.0, 1.0, 1.0, 1.0, 1.0, 1.0, 1.0, 1.0, 1.0, 1.0, 1.0, 1.0, 1.0, 1.0, 1.0, 1.0, 1.0, 1.0, 1.0, 1.0, 1.0, 1.0, 1.0, 1.0, 1.0, 1.0, 1.0, 1.0, 1.0, 1.0, 1.0, 1.0, 1.0, 1.0, 1.0, 1.0, 1.0, 1.0, 1.0, 1.0, 1.0, 1.0, 1.0, 1.0, 1.0, 1.0, 1.0, 1.0, 1.0, 1.0, 1.0, 1.0, 1.0, 1.0, 1.0, 1.0, 1.0, 1.0, 1.0, 1.0, 1.0, 1.0, 1.0, 1.0, 1.0, 1.0, 1.0, 1.0, 1.0, 1.0, 1.0, 1.0, 1.0, 1.0, 1.0, 1.0, 1.0, 1.0, 1.0, 1.0, 1.0, 1.0, 1.0, 1.0, 1.0, 1.0, 1.0, 1.0, 1.0, 1.0, 1.0, 1.0, 1.0, 1.0, 1.0, 1.0, 1.0, 1.0, 1.0, 1.0, 1.0, 1.0, 1.0, 1.0, 1.0, 1.0, 1.0, 1.0, 1.0, 1.0, 1.0, 1.0, 1.0, 1.0, 1.0, 1.0, 1.0, 1.0, 1.0, 1.0, 1.0, 1.0, 1.0, 1.0, 1.0, 1.0, 1.0, 1.0, 1.0, 1.0, 1.0, 1.0, 1.0, 1.0, 1.0, 1.0, 1.0, 1.0, 1.0, 1.0, 1.0, 1.0, 1.0, 1.0, 1.0, 1.0, 1.0, 1.0, 1.0, 1.0, 1.0, 1.0, 1.0, 1.0, 1.0, 1.0, 1.0, 1.0, 1.0, 1.0, 1.0, 1.0, 1.0, 1.0, 1.0, 1.0, 1.0, 1.0, 1.0, 1.0, 1.0, 1.0, 1.0, 1.0, 1.0, 1.0, 1.0, 1.0, 1.0, 1.0, 1.0, 1.0, 1.0, 1.0, 1.0, 1.0, 1.0, 1.0, 1.0, 1.0, 1.0, 1.0, 1.0, 1.0, 1.0, 1.0, 1.0, 1.0, 1.0, 1.0, 1.0, 1.0, 1.0, 1.0, 1.0, 1.0, 1.0, 1.0, 1.0, 1.0, 1.0, 1.0, 1.0, 1.0, 1.0, 1.0, 1.0, 1.0, 1.0, 1.0, 1.0, 1.0, 1.0, 1.0, 1.0, 1.0, 1.0, 1.0, 1.0, 1.0, 1.0, 1.0, 1.0, 1.0, 1.0, 1.0, 1.0, 1.0, 1.0, 1.0, 1.0, 1.0, 1.0, 1.0, 1.0, 1.0, 1.0, 1.0, 1.0, 1.0, 1.0, 1.0, 1.0, 1.0, 1.0, 1.0, 1.0, 1.0, 1.0, 1.0, 1.0, 1.0, 1.0, 1.0, 1.0, 1.0, 1.0, 1.0, 1.0, 1.0, 1.0, 1.0, 1.0, 1.0, 1.0, 1.0, 1.0, 1.0, 1.0, 1.0, 1.0, 1.0, 1.0, 1.0, 1.0, 1.0, 1.0, 1.0, 1.0, 1.0, 1.0, 1.0, 1.0, 1.0, 1.0, 1.0, 1.0, 1.0, 1.0, 1.0, 1.0, 1.0, 1.0, 1.0, 1.0, 1.0, 1.0, 1.0, 1.0, 1.0, 1.0, 1.0, 1.0, 1.0, 1.0, 1.0, 1.0, 1.0, 1.0, 1.0, 1.0, 1.0, 1.0, 1.0, 1.0, 1.0, 1.0, 1.0, 1.0, 1.0, 1.0, 1.0, 1.0, 1.0, 1.0, 1.0, 1.0, 1.0, 1.0, 1.0, 1.0, 1.0, 1.0, 1.0, 1.0, 1.0, 1.0, 1.0, 1.0, 1.0, 1.0, 1.0, 1.0, 1.0, 1.0, 1.0, 1.0, 1.0, 1.0, 1.0, 1.0, 1.0, 1.0, 1.0, 1.0, 1.0, 1.0, 1.0, 1.0, 1.0, 1.0, 1.0, 1.0, 1.0, 1.0, 1.0, 1.0, 1.0, 1.0, 1.0, 1.0, 1.0, 1.0, 1.0, 1.0, 1.0, 1.0, 1.0, 1.0, 1.0, 1.0, 1.0, 1.0, 1.0, 1.0, 1.0, 1.0, 1.0, 1.0, 1.0, 1.0, 1.0, 1.0, 1.0, 1.0, 1.0, 1.0, 1.0, 1.0, 1.0, 1.0, 1.0, 1.0, 1.0, 1.0, 1.0, 1.0, 1.0, 1.0, 1.0, 1.0, 1.0, 1.0, 1.0, 1.0, 1.0, 1.0, 1.0, 1.0, 1.0, 1.0, 1.0, 1.0, 1.0, 1.0, 1.0, 1.0, 1.0, 1.0, 1.0, 1.0, 1.0, 1.0, 1.0, 1.0, 1.0, 1.0, 1.0, 1.0, 1.0, 1.0, 1.0, 1.0, 1.0, 1.0, 1.0, 1.0, 1.0, 1.0, 1.0, 1.0, 1.0, 1.0, 1.0, 1.0, 1.0, 1.0, 1.0, 1.0, 1.0, 1.0, 1.0, 1.0, 1.0, 1.0, 1.0, 1.0, 1.0, 1.0, 1.0, 1.0, 1.0, 1.0, 1.0])
me_patadd.materials.append(mat_ratazana)
me_patadd.use_remesh_preserve_volume = False
me_patadd.use_remesh_preserve_attributes = False
me_patadd.use_mirror_vertex_groups = False
me_patadd.update()
me_patate = bpy.data.meshes.new('PataTE')
me_patate.from_pydata([(6.233, -2.321, 0.8104), (6.439, -2.379, 0.8106), (6.191, -2.598, 0.8178), (6.037, -2.816, 0.8178), (5.896, -2.883, 0.8255), (5.879, -2.934, 0.8263), (5.971, -2.92, 0.8216), (6.058, -2.938, 0.825), (6.167, -2.846, 0.8203), (6.329, -2.651, 0.8184), (6.349, -2.616, 0.8597), (6.17, -2.842, 0.8707), (6.059, -2.938, 0.8674), (5.97, -2.92, 0.8708), (5.879, -2.934, 0.8662), (5.896, -2.883, 0.8669), (6.034, -2.812, 0.8735), (6.157, -2.551, 0.8601), (6.617, -1.159, 1.07), (6.614, -2.39, 0.1492), (6.583, -2.169, 0.7913), (5.937, -0.9748, 1.07), (6.013, -2.022, 0.7908), (5.946, -2.24, 0.1459)], [], [(16, 15, 14, 13), (16, 13, 12, 11), (17, 16, 11, 10), (22, 17, 10, 20), (6, 3, 8, 7), (3, 6, 5, 4), (2, 9, 8, 3), (0, 1, 9, 2), (0, 22, 20, 1), (22, 0, 2, 17), (17, 2, 3, 16), (16, 3, 4, 15), (15, 4, 5, 14), (14, 5, 6, 13), (13, 6, 7, 12), (12, 7, 8, 11), (11, 8, 9, 10), (10, 9, 1, 20), (21, 22, 20, 18), (22, 23, 19, 20)])
_uv = me_patate.uv_layers.new(name='UVMap')
_uv.uv.foreach_set('vector', [0.6953, 0.2812, 0.668, 0.2578, 0.668, 0.2344, 0.6719, 0.2578, 0.6953, 0.2812, 0.6719, 0.2578, 0.6953, 0.2578, 0.6992, 0.2812, 0.6992, 0.3281, 0.6953, 0.2812, 0.6992, 0.2812, 0.7227, 0.3281, 0.6328, 0.375, 0.6992, 0.3281, 0.7227, 0.3281, 0.6953, 0.3438, 0.6719, 0.2578, 0.6953, 0.2812, 0.6992, 0.2812, 0.6953, 0.2578, 0.6953, 0.2812, 0.6719, 0.2578, 0.668, 0.2344, 0.668, 0.2578, 0.707, 0.3281, 0.7148, 0.3047, 0.6992, 0.2812, 0.6953, 0.2812, 0.6602, 0.3281, 0.6797, 0.3281, 0.7148, 0.3047, 0.707, 0.3281, 0.6602, 0.3281, 0.6328, 0.375, 0.6953, 0.3438, 0.6797, 0.3281, 0.6328, 0.375, 0.6602, 0.3281, 0.707, 0.3281, 0.6992, 0.3281, 0.6992, 0.3281, 0.707, 0.3281, 0.6953, 0.2812, 0.6953, 0.2812, 0.6953, 0.2812, 0.6953, 0.2812, 0.668, 0.2578, 0.668, 0.2578, 0.668, 0.2578, 0.668, 0.2578, 0.668, 0.2344, 0.668, 0.2344, 0.668, 0.2344, 0.668, 0.2344, 0.6719, 0.2578, 0.6719, 0.2578, 0.6719, 0.2578, 0.6719, 0.2578, 0.6953, 0.2578, 0.6953, 0.2578, 0.6953, 0.2578, 0.6953, 0.2578, 0.6992, 0.2812, 0.6992, 0.2812, 0.6992, 0.2812, 0.6992, 0.2812, 0.7148, 0.3047, 0.7227, 0.3281, 0.7227, 0.3281, 0.7148, 0.3047, 0.6797, 0.3281, 0.6953, 0.3438, 0.6289, 0.5469, 0.6328, 0.375, 0.6953, 0.3438, 0.6953, 0.5078, 0.6328, 0.375, 0.6328, 0.3438, 0.6953, 0.3281, 0.6953, 0.3438])
_ca = me_patate.color_attributes.new('Col', 'BYTE_COLOR', 'CORNER')
_ca.data.foreach_set('color', [1.0, 1.0, 1.0, 1.0, 1.0, 1.0, 1.0, 1.0, 1.0, 1.0, 1.0, 1.0, 1.0, 1.0, 1.0, 1.0, 1.0, 1.0, 1.0, 1.0, 1.0, 1.0, 1.0, 1.0, 1.0, 1.0, 1.0, 1.0, 1.0, 1.0, 1.0, 1.0, 1.0, 1.0, 1.0, 1.0, 1.0, 1.0, 1.0, 1.0, 1.0, 1.0, 1.0, 1.0, 1.0, 1.0, 1.0, 1.0, 1.0, 1.0, 1.0, 1.0, 1.0, 1.0, 1.0, 1.0, 1.0, 1.0, 1.0, 1.0, 1.0, 1.0, 1.0, 1.0, 1.0, 1.0, 1.0, 1.0, 1.0, 1.0, 1.0, 1.0, 1.0, 1.0, 1.0, 1.0, 1.0, 1.0, 1.0, 1.0, 1.0, 1.0, 1.0, 1.0, 1.0, 1.0, 1.0, 1.0, 1.0, 1.0, 1.0, 1.0, 1.0, 1.0, 1.0, 1.0, 1.0, 1.0, 1.0, 1.0, 1.0, 1.0, 1.0, 1.0, 1.0, 1.0, 1.0, 1.0, 1.0, 1.0, 1.0, 1.0, 1.0, 1.0, 1.0, 1.0, 1.0, 1.0, 1.0, 1.0, 1.0, 1.0, 1.0, 1.0, 1.0, 1.0, 1.0, 1.0, 1.0, 1.0, 1.0, 1.0, 1.0, 1.0, 1.0, 1.0, 1.0, 1.0, 1.0, 1.0, 1.0, 1.0, 1.0, 1.0, 1.0, 1.0, 1.0, 1.0, 1.0, 1.0, 1.0, 1.0, 1.0, 1.0, 1.0, 1.0, 1.0, 1.0, 1.0, 1.0, 1.0, 1.0, 1.0, 1.0, 1.0, 1.0, 1.0, 1.0, 1.0, 1.0, 1.0, 1.0, 1.0, 1.0, 1.0, 1.0, 1.0, 1.0, 1.0, 1.0, 1.0, 1.0, 1.0, 1.0, 1.0, 1.0, 1.0, 1.0, 1.0, 1.0, 1.0, 1.0, 1.0, 1.0, 1.0, 1.0, 1.0, 1.0, 1.0, 1.0, 1.0, 1.0, 1.0, 1.0, 1.0, 1.0, 1.0, 1.0, 1.0, 1.0, 1.0, 1.0, 1.0, 1.0, 1.0, 1.0, 1.0, 1.0, 1.0, 1.0, 1.0, 1.0, 1.0, 1.0, 1.0, 1.0, 1.0, 1.0, 1.0, 1.0, 1.0, 1.0, 1.0, 1.0, 1.0, 1.0, 1.0, 1.0, 1.0, 1.0, 1.0, 1.0, 1.0, 1.0, 1.0, 1.0, 1.0, 1.0, 1.0, 1.0, 1.0, 1.0, 1.0, 1.0, 1.0, 1.0, 1.0, 1.0, 1.0, 1.0, 1.0, 1.0, 1.0, 1.0, 1.0, 1.0, 1.0, 1.0, 1.0, 1.0, 1.0, 1.0, 1.0, 1.0, 1.0, 1.0, 1.0, 1.0, 1.0, 1.0, 1.0, 1.0, 1.0, 1.0, 1.0, 1.0, 1.0, 1.0, 1.0, 1.0, 1.0, 1.0, 1.0, 1.0, 1.0, 1.0, 1.0, 1.0, 1.0, 1.0, 1.0, 1.0, 1.0, 1.0, 1.0, 1.0, 1.0, 1.0, 1.0, 1.0, 1.0, 1.0, 1.0, 1.0, 1.0, 1.0, 1.0, 1.0, 1.0, 1.0])
me_patate.materials.append(mat_ratazana)
me_patate.use_remesh_preserve_volume = False
me_patate.use_remesh_preserve_attributes = False
me_patate.use_mirror_vertex_groups = False
me_patate.update()
me_patatd = bpy.data.meshes.new('PataTD')
me_patatd.from_pydata([(6.321, -2.656, -0.5904), (6.46, -2.625, -0.5873), (6.167, -2.762, -0.6079), (6.034, -3.035, -0.6173), (5.896, -3.109, -0.6258), (5.879, -3.16, -0.6267), (5.971, -3.146, -0.622), (6.059, -3.165, -0.6251), (6.167, -3.071, -0.6192), (6.328, -2.869, -0.6102), (6.347, -2.844, -0.645), (6.17, -3.069, -0.6676), (6.059, -3.165, -0.6671), (5.97, -3.147, -0.6708), (5.879, -3.161, -0.6665), (5.896, -3.11, -0.667), (6.032, -3.041, -0.6718), (6.145, -2.79, -0.6489), (6.617, -1.518, -1.002), (6.582, -2.394, -0.5607), (6.614, -2.39, 0.1492), (5.93, -1.353, -1.006), (5.991, -2.306, -0.5692), (5.946, -2.24, 0.1459)], [], [(22, 17, 2), (22, 19, 10, 17), (19, 1, 9, 10), (8, 11, 10, 9), (7, 12, 11, 8), (6, 13, 12, 7), (5, 14, 13, 6), (4, 15, 14, 5), (3, 16, 15, 4), (2, 17, 16, 3), (17, 10, 11, 16), (16, 13, 14, 15), (13, 16, 11, 12), (0, 2, 9, 1), (2, 3, 8, 9), (3, 6, 7, 8), (3, 4, 5, 6), (22, 21, 18, 19), (23, 22, 19, 20)])
_uv = me_patatd.uv_layers.new(name='UVMap')
_uv.uv.foreach_set('vector', [0.6328, 0.3438, 0.6992, 0.2812, 0.6992, 0.3047, 0.6328, 0.3438, 0.6953, 0.3281, 0.7227, 0.2969, 0.6992, 0.2812, 0.6953, 0.3281, 0.7266, 0.3047, 0.7148, 0.2812, 0.7227, 0.2969, 0.6992, 0.2578, 0.6992, 0.2578, 0.7227, 0.2969, 0.7148, 0.2812, 0.6953, 0.2422, 0.6953, 0.2422, 0.6992, 0.2578, 0.6992, 0.2578, 0.6797, 0.2422, 0.6797, 0.2422, 0.6953, 0.2422, 0.6953, 0.2422, 0.6758, 0.2344, 0.6758, 0.2344, 0.6797, 0.2422, 0.6797, 0.2422, 0.6758, 0.2344, 0.6758, 0.2344, 0.6758, 0.2344, 0.6758, 0.2344, 0.6953, 0.2578, 0.6953, 0.2578, 0.6758, 0.2344, 0.6758, 0.2344, 0.6992, 0.3047, 0.6992, 0.2812, 0.6953, 0.2578, 0.6953, 0.2578, 0.6992, 0.2812, 0.7227, 0.2969, 0.6992, 0.2578, 0.6953, 0.2578, 0.6953, 0.2578, 0.6797, 0.2422, 0.6758, 0.2344, 0.6758, 0.2344, 0.6797, 0.2422, 0.6953, 0.2578, 0.6992, 0.2578, 0.6953, 0.2422, 0.7148, 0.3047, 0.6992, 0.3047, 0.7148, 0.2812, 0.7266, 0.3047, 0.6992, 0.3047, 0.6953, 0.2578, 0.6992, 0.2578, 0.7148, 0.2812, 0.6953, 0.2578, 0.6797, 0.2422, 0.6953, 0.2422, 0.6992, 0.2578, 0.6953, 0.2578, 0.6758, 0.2344, 0.6758, 0.2344, 0.6797, 0.2422, 0.6328, 0.3438, 0.6289, 0.4844, 0.6953, 0.4609, 0.6953, 0.3281, 0.6328, 0.3438, 0.6328, 0.3438, 0.6953, 0.3281, 0.6953, 0.3281])
_ca = me_patatd.color_attributes.new('Col', 'BYTE_COLOR', 'CORNER')
_ca.data.foreach_set('color', [1.0, 1.0, 1.0, 1.0, 1.0, 1.0, 1.0, 1.0, 1.0, 1.0, 1.0, 1.0, 1.0, 1.0, 1.0, 1.0, 1.0, 1.0, 1.0, 1.0, 1.0, 1.0, 1.0, 1.0, 1.0, 1.0, 1.0, 1.0, 1.0, 1.0, 1.0, 1.0, 1.0, 1.0, 1.0, 1.0, 1.0, 1.0, 1.0, 1.0, 1.0, 1.0, 1.0, 1.0, 1.0, 1.0, 1.0, 1.0, 1.0, 1.0, 1.0, 1.0, 1.0, 1.0, 1.0, 1.0, 1.0, 1.0, 1.0, 1.0, 1.0, 1.0, 1.0, 1.0, 1.0, 1.0, 1.0, 1.0, 1.0, 1.0, 1.0, 1.0, 1.0, 1.0, 1.0, 1.0, 1.0, 1.0, 1.0, 1.0, 1.0, 1.0, 1.0, 1.0, 1.0, 1.0, 1.0, 1.0, 1.0, 1.0, 1.0, 1.0, 1.0, 1.0, 1.0, 1.0, 1.0, 1.0, 1.0, 1.0, 1.0, 1.0, 1.0, 1.0, 1.0, 1.0, 1.0, 1.0, 1.0, 1.0, 1.0, 1.0, 1.0, 1.0, 1.0, 1.0, 1.0, 1.0, 1.0, 1.0, 1.0, 1.0, 1.0, 1.0, 1.0, 1.0, 1.0, 1.0, 1.0, 1.0, 1.0, 1.0, 1.0, 1.0, 1.0, 1.0, 1.0, 1.0, 1.0, 1.0, 1.0, 1.0, 1.0, 1.0, 1.0, 1.0, 1.0, 1.0, 1.0, 1.0, 1.0, 1.0, 1.0, 1.0, 1.0, 1.0, 1.0, 1.0, 1.0, 1.0, 1.0, 1.0, 1.0, 1.0, 1.0, 1.0, 1.0, 1.0, 1.0, 1.0, 1.0, 1.0, 1.0, 1.0, 1.0, 1.0, 1.0, 1.0, 1.0, 1.0, 1.0, 1.0, 1.0, 1.0, 1.0, 1.0, 1.0, 1.0, 1.0, 1.0, 1.0, 1.0, 1.0, 1.0, 1.0, 1.0, 1.0, 1.0, 1.0, 1.0, 1.0, 1.0, 1.0, 1.0, 1.0, 1.0, 1.0, 1.0, 1.0, 1.0, 1.0, 1.0, 1.0, 1.0, 1.0, 1.0, 1.0, 1.0, 1.0, 1.0, 1.0, 1.0, 1.0, 1.0, 1.0, 1.0, 1.0, 1.0, 1.0, 1.0, 1.0, 1.0, 1.0, 1.0, 1.0, 1.0, 1.0, 1.0, 1.0, 1.0, 1.0, 1.0, 1.0, 1.0, 1.0, 1.0, 1.0, 1.0, 1.0, 1.0, 1.0, 1.0, 1.0, 1.0, 1.0, 1.0, 1.0, 1.0, 1.0, 1.0, 1.0, 1.0, 1.0, 1.0, 1.0, 1.0, 1.0, 1.0, 1.0, 1.0, 1.0, 1.0, 1.0, 1.0, 1.0, 1.0, 1.0, 1.0, 1.0, 1.0, 1.0, 1.0, 1.0, 1.0, 1.0, 1.0, 1.0, 1.0, 1.0, 1.0, 1.0, 1.0, 1.0, 1.0, 1.0, 1.0, 1.0, 1.0, 1.0, 1.0])
me_patatd.materials.append(mat_ratazana)
me_patatd.use_remesh_preserve_volume = False
me_patatd.use_remesh_preserve_attributes = False
me_patatd.use_mirror_vertex_groups = False
me_patatd.update()
me_cauda2 = bpy.data.meshes.new('Cauda2')
me_cauda2.from_pydata([(10.7, -2.175, -0.8617), (10.7, -2.218, -0.6379), (10.7, -2.146, -0.7871), (10.71, -2.162, -0.6983), (10.69, -2.221, -0.8893), (10.69, -2.268, -0.8677), (10.69, -2.314, -0.8004), (10.7, -2.281, -0.6399), (10.69, -2.322, -0.7102), (9.522, -1.771, -0.5323), (9.533, -1.838, -0.185), (9.532, -1.726, -0.4164), (9.535, -1.75, -0.279), (9.511, -1.843, -0.5756), (9.508, -1.916, -0.5426), (9.508, -1.988, -0.4385), (9.524, -1.935, -0.1876), (9.513, -2.0, -0.2982), (8.908, -1.521, -0.4146), (8.922, -1.624, 0.1462), (8.926, -1.482, -0.00614), (8.922, -1.444, -0.227), (8.893, -1.645, -0.4885), (8.889, -1.766, -0.4375), (8.889, -1.881, -0.2707), (8.908, -1.789, 0.147), (8.895, -1.9, -0.04287)], [], [(10, 16, 7, 1), (9, 0, 4, 13), (2, 0, 9, 11), (12, 10, 1, 3), (11, 12, 3, 2), (14, 13, 4, 5), (15, 14, 5, 6), (17, 15, 6, 8), (16, 17, 8, 7), (19, 25, 16, 10), (18, 9, 13, 22), (18, 21, 11, 9), (20, 19, 10, 12), (21, 20, 12, 11), (23, 22, 13, 14), (24, 23, 14, 15), (26, 24, 15, 17), (25, 26, 17, 16)])
_uv = me_cauda2.uv_layers.new(name='UVMap')
_uv.uv.foreach_set('vector', [0.9375, 0.3047, 0.9375, 0.2734, 0.9609, 0.1875, 0.9609, 0.1875, 0.9375, 0.3047, 0.9609, 0.1875, 0.9609, 0.1875, 0.9375, 0.2734, 0.9609, 0.2188, 0.9609, 0.1875, 0.9375, 0.3047, 0.9375, 0.3047, 0.9375, 0.3047, 0.9375, 0.3047, 0.9609, 0.1875, 0.9609, 0.1875, 0.9375, 0.3047, 0.9375, 0.3047, 0.9609, 0.1875, 0.9609, 0.2188, 0.9375, 0.2734, 0.9375, 0.2734, 0.9609, 0.1875, 0.9609, 0.1875, 0.9375, 0.2734, 0.9375, 0.2734, 0.9609, 0.1875, 0.9609, 0.1719, 0.9375, 0.2578, 0.9375, 0.2734, 0.9609, 0.1719, 0.9609, 0.1719, 0.9375, 0.2734, 0.9375, 0.2578, 0.9609, 0.1719, 0.9609, 0.1875, 0.9062, 0.3516, 0.8984, 0.3359, 0.9375, 0.2734, 0.9375, 0.3047, 0.8984, 0.375, 0.9375, 0.3047, 0.9375, 0.2734, 0.8984, 0.3516, 0.8984, 0.375, 0.9062, 0.375, 0.9375, 0.3047, 0.9375, 0.3047, 0.9062, 0.375, 0.9062, 0.3516, 0.9375, 0.3047, 0.9375, 0.3047, 0.9062, 0.375, 0.9062, 0.375, 0.9375, 0.3047, 0.9375, 0.3047, 0.8984, 0.3359, 0.8984, 0.3516, 0.9375, 0.2734, 0.9375, 0.2734, 0.8984, 0.3047, 0.8984, 0.3359, 0.9375, 0.2734, 0.9375, 0.2734, 0.8984, 0.3047, 0.8984, 0.3047, 0.9375, 0.2734, 0.9375, 0.2578, 0.8984, 0.3359, 0.8984, 0.3047, 0.9375, 0.2578, 0.9375, 0.2734])
_ca = me_cauda2.color_attributes.new('Col', 'BYTE_COLOR', 'CORNER')
_ca.data.foreach_set('color', [1.0, 1.0, 1.0, 1.0, 1.0, 1.0, 1.0, 1.0, 1.0, 1.0, 1.0, 1.0, 1.0, 1.0, 1.0, 1.0, 1.0, 1.0, 1.0, 1.0, 1.0, 1.0, 1.0, 1.0, 1.0, 1.0, 1.0, 1.0, 1.0, 1.0, 1.0, 1.0, 1.0, 1.0, 1.0, 1.0, 1.0, 1.0, 1.0, 1.0, 1.0, 1.0, 1.0, 1.0, 1.0, 1.0, 1.0, 1.0, 1.0, 1.0, 1.0, 1.0, 1.0, 1.0, 1.0, 1.0, 1.0, 1.0, 1.0, 1.0, 1.0, 1.0, 1.0, 1.0, 1.0, 1.0, 1.0, 1.0, 1.0, 1.0, 1.0, 1.0, 1.0, 1.0, 1.0, 1.0, 1.0, 1.0, 1.0, 1.0, 1.0, 1.0, 1.0, 1.0, 1.0, 1.0, 1.0, 1.0, 1.0, 1.0, 1.0, 1.0, 1.0, 1.0, 1.0, 1.0, 1.0, 1.0, 1.0, 1.0, 1.0, 1.0, 1.0, 1.0, 1.0, 1.0, 1.0, 1.0, 1.0, 1.0, 1.0, 1.0, 1.0, 1.0, 1.0, 1.0, 1.0, 1.0, 1.0, 1.0, 1.0, 1.0, 1.0, 1.0, 1.0, 1.0, 1.0, 1.0, 1.0, 1.0, 1.0, 1.0, 1.0, 1.0, 1.0, 1.0, 1.0, 1.0, 1.0, 1.0, 1.0, 1.0, 1.0, 1.0, 1.0, 1.0, 1.0, 1.0, 1.0, 1.0, 1.0, 1.0, 1.0, 1.0, 1.0, 1.0, 1.0, 1.0, 1.0, 1.0, 1.0, 1.0, 1.0, 1.0, 1.0, 1.0, 1.0, 1.0, 1.0, 1.0, 1.0, 1.0, 1.0, 1.0, 1.0, 1.0, 1.0, 1.0, 1.0, 1.0, 1.0, 1.0, 1.0, 1.0, 1.0, 1.0, 1.0, 1.0, 1.0, 1.0, 1.0, 1.0, 1.0, 1.0, 1.0, 1.0, 1.0, 1.0, 1.0, 1.0, 1.0, 1.0, 1.0, 1.0, 1.0, 1.0, 1.0, 1.0, 1.0, 1.0, 1.0, 1.0, 1.0, 1.0, 1.0, 1.0, 1.0, 1.0, 1.0, 1.0, 1.0, 1.0, 1.0, 1.0, 1.0, 1.0, 1.0, 1.0, 1.0, 1.0, 1.0, 1.0, 1.0, 1.0, 1.0, 1.0, 1.0, 1.0, 1.0, 1.0, 1.0, 1.0, 1.0, 1.0, 1.0, 1.0, 1.0, 1.0, 1.0, 1.0, 1.0, 1.0, 1.0, 1.0, 1.0, 1.0, 1.0, 1.0, 1.0, 1.0, 1.0, 1.0, 1.0, 1.0, 1.0, 1.0, 1.0, 1.0, 1.0, 1.0, 1.0, 1.0, 1.0, 1.0, 1.0, 1.0, 1.0, 1.0, 1.0, 1.0, 1.0, 1.0, 1.0, 1.0, 1.0, 1.0, 1.0, 1.0])
me_cauda2.materials.append(mat_ratazana)
me_cauda2.use_remesh_preserve_volume = False
me_cauda2.use_remesh_preserve_attributes = False
me_cauda2.use_mirror_vertex_groups = False
me_cauda2.update()
me_cauda = bpy.data.meshes.new('Cauda')
me_cauda.from_pydata([(12.19, -2.821, -1.293), (11.88, -2.662, -1.232), (11.88, -2.684, -1.115), (11.88, -2.647, -1.193), (11.88, -2.655, -1.147), (11.87, -2.686, -1.246), (11.87, -2.71, -1.235), (11.87, -2.734, -1.2), (11.88, -2.738, -1.153), (11.88, -2.717, -1.116), (10.7, -2.175, -0.8617), (10.7, -2.218, -0.6379), (10.7, -2.146, -0.7871), (10.71, -2.162, -0.6983), (10.69, -2.221, -0.8893), (10.69, -2.268, -0.8677), (10.69, -2.314, -0.8004), (10.7, -2.281, -0.6399), (10.69, -2.322, -0.7102)], [], [(9, 0, 2), (1, 0, 5), (3, 0, 1), (2, 0, 4), (4, 0, 3), (5, 0, 6), (6, 0, 7), (7, 0, 8), (8, 0, 9), (11, 17, 9, 2), (10, 1, 5, 14), (10, 12, 3, 1), (13, 11, 2, 4), (12, 13, 4, 3), (15, 14, 5, 6), (16, 15, 6, 7), (18, 16, 7, 8), (17, 18, 8, 9)])
_uv = me_cauda.uv_layers.new(name='UVMap')
_uv.uv.foreach_set('vector', [0.9453, 0.1172, 0.918, 0.09375, 0.9453, 0.1172, 0.9453, 0.1172, 0.918, 0.09375, 0.9453, 0.1172, 0.9453, 0.1172, 0.918, 0.09375, 0.9453, 0.1172, 0.9453, 0.1172, 0.918, 0.09375, 0.9453, 0.1172, 0.9453, 0.1172, 0.918, 0.09375, 0.9453, 0.1172, 0.9453, 0.1172, 0.918, 0.09375, 0.9453, 0.1172, 0.9453, 0.1172, 0.918, 0.09375, 0.9453, 0.1172, 0.9453, 0.1172, 0.918, 0.09375, 0.9453, 0.1172, 0.9453, 0.1172, 0.918, 0.09375, 0.9453, 0.1172, 0.9609, 0.1875, 0.9609, 0.1875, 0.9453, 0.1172, 0.9453, 0.1172, 0.9609, 0.1875, 0.9453, 0.1172, 0.9453, 0.1172, 0.9609, 0.1875, 0.9609, 0.1875, 0.9609, 0.2188, 0.9453, 0.1172, 0.9453, 0.1172, 0.9609, 0.1875, 0.9609, 0.1875, 0.9453, 0.1172, 0.9453, 0.1172, 0.9609, 0.2188, 0.9609, 0.1875, 0.9453, 0.1172, 0.9453, 0.1172, 0.9609, 0.1875, 0.9609, 0.1875, 0.9453, 0.1172, 0.9453, 0.1172, 0.9609, 0.1719, 0.9609, 0.1875, 0.9453, 0.1172, 0.9453, 0.1172, 0.9609, 0.1719, 0.9609, 0.1719, 0.9453, 0.1172, 0.9453, 0.1172, 0.9609, 0.1875, 0.9609, 0.1719, 0.9453, 0.1172, 0.9453, 0.1172])
_ca = me_cauda.color_attributes.new('Col', 'BYTE_COLOR', 'CORNER')
_ca.data.foreach_set('color', [1.0, 1.0, 1.0, 1.0, 1.0, 1.0, 1.0, 1.0, 1.0, 1.0, 1.0, 1.0, 1.0, 1.0, 1.0, 1.0, 1.0, 1.0, 1.0, 1.0, 1.0, 1.0, 1.0, 1.0, 1.0, 1.0, 1.0, 1.0, 1.0, 1.0, 1.0, 1.0, 1.0, 1.0, 1.0, 1.0, 1.0, 1.0, 1.0, 1.0, 1.0, 1.0, 1.0, 1.0, 1.0, 1.0, 1.0, 1.0, 1.0, 1.0, 1.0, 1.0, 1.0, 1.0, 1.0, 1.0, 1.0, 1.0, 1.0, 1.0, 1.0, 1.0, 1.0, 1.0, 1.0, 1.0, 1.0, 1.0, 1.0, 1.0, 1.0, 1.0, 1.0, 1.0, 1.0, 1.0, 1.0, 1.0, 1.0, 1.0, 1.0, 1.0, 1.0, 1.0, 1.0, 1.0, 1.0, 1.0, 1.0, 1.0, 1.0, 1.0, 1.0, 1.0, 1.0, 1.0, 1.0, 1.0, 1.0, 1.0, 1.0, 1.0, 1.0, 1.0, 1.0, 1.0, 1.0, 1.0, 1.0, 1.0, 1.0, 1.0, 1.0, 1.0, 1.0, 1.0, 1.0, 1.0, 1.0, 1.0, 1.0, 1.0, 1.0, 1.0, 1.0, 1.0, 1.0, 1.0, 1.0, 1.0, 1.0, 1.0, 1.0, 1.0, 1.0, 1.0, 1.0, 1.0, 1.0, 1.0, 1.0, 1.0, 1.0, 1.0, 1.0, 1.0, 1.0, 1.0, 1.0, 1.0, 1.0, 1.0, 1.0, 1.0, 1.0, 1.0, 1.0, 1.0, 1.0, 1.0, 1.0, 1.0, 1.0, 1.0, 1.0, 1.0, 1.0, 1.0, 1.0, 1.0, 1.0, 1.0, 1.0, 1.0, 1.0, 1.0, 1.0, 1.0, 1.0, 1.0, 1.0, 1.0, 1.0, 1.0, 1.0, 1.0, 1.0, 1.0, 1.0, 1.0, 1.0, 1.0, 1.0, 1.0, 1.0, 1.0, 1.0, 1.0, 1.0, 1.0, 1.0, 1.0, 1.0, 1.0, 1.0, 1.0, 1.0, 1.0, 1.0, 1.0, 1.0, 1.0, 1.0, 1.0, 1.0, 1.0, 1.0, 1.0, 1.0, 1.0, 1.0, 1.0, 1.0, 1.0, 1.0, 1.0, 1.0, 1.0, 1.0, 1.0, 1.0, 1.0, 1.0, 1.0, 1.0, 1.0, 1.0, 1.0, 1.0, 1.0, 1.0, 1.0, 1.0, 1.0, 1.0, 1.0, 1.0, 1.0, 1.0, 1.0, 1.0, 1.0])
me_cauda.materials.append(mat_ratazana)
me_cauda.use_remesh_preserve_volume = False
me_cauda.use_remesh_preserve_attributes = False
me_cauda.use_mirror_vertex_groups = False
me_cauda.update()
me_cabeca = bpy.data.meshes.new('Cabeca')
me_cabeca.from_pydata([(1.485, 0.8125, -0.3559), (1.479, 0.7901, -0.4005), (1.99, 0.4436, -0.5767), (2.024, -0.6086, 0.8007), (1.996, 0.1465, 0.7146), (1.951, 0.6764, 0.3449), (1.952, 0.7638, -0.1036), (2.027, -0.1956, -0.813), (2.129, -1.134, -0.7537), (2.038, -1.339, -0.3791), (2.028, -1.423, 0.1215), (2.083, -1.354, 0.6001), (-0.08905, 7.069e-05, 0.003891), (-0.01172, 0.0351, 0.1529), (-0.01867, 0.1249, 0.07959), (-0.01832, 0.1416, -0.02545), (-0.01091, 0.07885, -0.1222), (0.03174, -0.06563, -0.1821), (-0.01615, -0.153, -0.08126), (-0.01648, -0.1718, 0.03787), (0.03076, -0.1211, 0.1672), (0.3133, -0.1507, 0.3227), (0.3077, 0.06751, 0.2911), (0.3084, 0.2206, 0.1486), (0.3096, 0.2529, -0.0508), (0.3097, 0.1525, -0.2314), (0.3152, -0.04561, -0.326), (0.3124, -0.2259, -0.2979), (0.3003, -0.3664, -0.1498), (0.2997, -0.3988, 0.05454), (0.3107, -0.3119, 0.2415), (0.7713, -0.2075, 0.4712), (0.7721, 0.1168, 0.4244), (0.7782, 0.3509, 0.2142), (0.7833, 0.4021, -0.07407), (0.7781, 0.2561, -0.3361), (0.7745, -0.04125, -0.4722), (0.7729, -0.3569, -0.4265), (0.7664, -0.5675, -0.2177), (0.7652, -0.6141, 0.07461), (0.7693, -0.482, 0.3392), (1.389, -0.3313, 0.6378), (1.385, 0.1787, 0.572), (1.406, 0.5834, 0.2796), (1.428, 0.6707, -0.09845), (1.409, 0.446, -0.4507), (1.395, -0.05597, -0.6406), (1.409, -0.5831, -0.5788), (1.39, -0.8632, -0.2968), (1.387, -0.9275, 0.09844), (1.396, -0.7616, 0.4592)], [(0, 1)], [(46, 45, 2, 7), (45, 44, 6, 2), (41, 50, 11, 3), (42, 41, 3, 4), (43, 42, 4, 5), (47, 46, 7, 8), (48, 47, 8, 9), (49, 48, 9, 10), (50, 49, 10, 11), (20, 13, 12), (20, 12, 19), (19, 12, 18), (18, 12, 17), (17, 12, 16), (16, 12, 15), (15, 12, 14), (14, 12, 13), (30, 21, 20), (21, 22, 13, 20), (22, 23, 14, 13), (23, 24, 15, 14), (24, 25, 16, 15), (25, 26, 17, 16), (26, 27, 17), (27, 28, 18, 17), (28, 29, 19, 18), (29, 30, 20, 19), (40, 31, 21, 30), (31, 32, 22, 21), (32, 33, 23, 22), (33, 34, 24, 23), (34, 35, 25, 24), (35, 36, 26, 25), (36, 37, 27, 26), (37, 38, 28, 27), (38, 39, 29, 28), (39, 40, 30, 29), (40, 50, 41, 31), (42, 32, 31, 41), (43, 33, 32, 42), (44, 34, 33, 43), (45, 35, 34, 44), (46, 36, 35, 45), (47, 37, 36, 46), (48, 38, 37, 47), (49, 39, 38, 48), (50, 40, 39, 49), (43, 5, 6, 44)])
_uv = me_cabeca.uv_layers.new(name='UVMap')
_uv.uv.foreach_set('vector', [0.2148, 0.6797, 0.2148, 0.7422, 0.2734, 0.7422, 0.2734, 0.6484, 0.2148, 0.7422, 0.2188, 0.7891, 0.2656, 0.7891, 0.2734, 0.7422, 0.2148, 0.6328, 0.2148, 0.5625, 0.2812, 0.4844, 0.2734, 0.5859, 0.2148, 0.6953, 0.2148, 0.6328, 0.2734, 0.5859, 0.2734, 0.6953, 0.2148, 0.7656, 0.2148, 0.6953, 0.2734, 0.6953, 0.2656, 0.7891, 0.2148, 0.6094, 0.2148, 0.6797, 0.2734, 0.6484, 0.2852, 0.5078, 0.2148, 0.5625, 0.2148, 0.6094, 0.2852, 0.5078, 0.2812, 0.4844, 0.2148, 0.5469, 0.2148, 0.5625, 0.2812, 0.4844, 0.2734, 0.4609, 0.2148, 0.5625, 0.2148, 0.5469, 0.2773, 0.4531, 0.2812, 0.4844, 0.08984, 0.6484, 0.08594, 0.6797, 0.07422, 0.6797, 0.08984, 0.6484, 0.07422, 0.6797, 0.08594, 0.6484, 0.08594, 0.6484, 0.07422, 0.6797, 0.08594, 0.6484, 0.08594, 0.6484, 0.07422, 0.6797, 0.08984, 0.6797, 0.08984, 0.6797, 0.07422, 0.6797, 0.08594, 0.6953, 0.08594, 0.6953, 0.07422, 0.6797, 0.08594, 0.6953, 0.08594, 0.6953, 0.07422, 0.6797, 0.08594, 0.6953, 0.08594, 0.6953, 0.07422, 0.6797, 0.08594, 0.6797, 0.1133, 0.6328, 0.1133, 0.6484, 0.08984, 0.6484, 0.1133, 0.6484, 0.1133, 0.6953, 0.08594, 0.6797, 0.08984, 0.6484, 0.1133, 0.6953, 0.1133, 0.7266, 0.08594, 0.6953, 0.08594, 0.6797, 0.1133, 0.7266, 0.1133, 0.7266, 0.08594, 0.6953, 0.08594, 0.6953, 0.1133, 0.7266, 0.1133, 0.6953, 0.08594, 0.6953, 0.08594, 0.6953, 0.1133, 0.6953, 0.1172, 0.6797, 0.08984, 0.6797, 0.08594, 0.6953, 0.1172, 0.6797, 0.1133, 0.6484, 0.08984, 0.6797, 0.1133, 0.6484, 0.1133, 0.6328, 0.08594, 0.6484, 0.08984, 0.6797, 0.1133, 0.6328, 0.1133, 0.6328, 0.08594, 0.6484, 0.08594, 0.6484, 0.1133, 0.6328, 0.1133, 0.6328, 0.08984, 0.6484, 0.08594, 0.6484, 0.1602, 0.6094, 0.1602, 0.6484, 0.1133, 0.6484, 0.1133, 0.6328, 0.1602, 0.6484, 0.1602, 0.6953, 0.1133, 0.6953, 0.1133, 0.6484, 0.1602, 0.6953, 0.1602, 0.7266, 0.1133, 0.7266, 0.1133, 0.6953, 0.1602, 0.7266, 0.1602, 0.7422, 0.1133, 0.7266, 0.1133, 0.7266, 0.1602, 0.7422, 0.1602, 0.7266, 0.1133, 0.6953, 0.1133, 0.7266, 0.1602, 0.7266, 0.1602, 0.6797, 0.1172, 0.6797, 0.1133, 0.6953, 0.1602, 0.6797, 0.1602, 0.6328, 0.1133, 0.6484, 0.1172, 0.6797, 0.1602, 0.6328, 0.1602, 0.6094, 0.1133, 0.6328, 0.1133, 0.6484, 0.1602, 0.6094, 0.1602, 0.5859, 0.1133, 0.6328, 0.1133, 0.6328, 0.1602, 0.5859, 0.1602, 0.6094, 0.1133, 0.6328, 0.1133, 0.6328, 0.1602, 0.6094, 0.2148, 0.5625, 0.2148, 0.6328, 0.1602, 0.6484, 0.2148, 0.6953, 0.1602, 0.6953, 0.1602, 0.6484, 0.2148, 0.6328, 0.2148, 0.7656, 0.1602, 0.7266, 0.1602, 0.6953, 0.2148, 0.6953, 0.2188, 0.7891, 0.1602, 0.7422, 0.1602, 0.7266, 0.2148, 0.7656, 0.2148, 0.7422, 0.1602, 0.7266, 0.1602, 0.7422, 0.2188, 0.7891, 0.2148, 0.6797, 0.1602, 0.6797, 0.1602, 0.7266, 0.2148, 0.7422, 0.2148, 0.6094, 0.1602, 0.6328, 0.1602, 0.6797, 0.2148, 0.6797, 0.2148, 0.5625, 0.1602, 0.6094, 0.1602, 0.6328, 0.2148, 0.6094, 0.2148, 0.5469, 0.1602, 0.5859, 0.1602, 0.6094, 0.2148, 0.5625, 0.2148, 0.5625, 0.1602, 0.6094, 0.1602, 0.5859, 0.2148, 0.5469, 0.2188, 0.7734, 0.2148, 0.7656, 0.2656, 0.7891, 0.2578, 0.7812])
_ca = me_cabeca.color_attributes.new('Col', 'BYTE_COLOR', 'CORNER')
_ca.data.foreach_set('color', [1.0, 1.0, 1.0, 1.0, 1.0, 1.0, 1.0, 1.0, 1.0, 1.0, 1.0, 1.0, 1.0, 1.0, 1.0, 1.0, 1.0, 1.0, 1.0, 1.0, 1.0, 1.0, 1.0, 1.0, 1.0, 1.0, 1.0, 1.0, 1.0, 1.0, 1.0, 1.0, 1.0, 1.0, 1.0, 1.0, 1.0, 1.0, 1.0, 1.0, 1.0, 1.0, 1.0, 1.0, 1.0, 1.0, 1.0, 1.0, 1.0, 1.0, 1.0, 1.0, 1.0, 1.0, 1.0, 1.0, 1.0, 1.0, 1.0, 1.0, 1.0, 1.0, 1.0, 1.0, 1.0, 1.0, 1.0, 1.0, 1.0, 1.0, 1.0, 1.0, 1.0, 1.0, 1.0, 1.0, 1.0, 1.0, 1.0, 1.0, 1.0, 1.0, 1.0, 1.0, 1.0, 1.0, 1.0, 1.0, 1.0, 1.0, 1.0, 1.0, 1.0, 1.0, 1.0, 1.0, 1.0, 1.0, 1.0, 1.0, 1.0, 1.0, 1.0, 1.0, 1.0, 1.0, 1.0, 1.0, 1.0, 1.0, 1.0, 1.0, 1.0, 1.0, 1.0, 1.0, 1.0, 1.0, 1.0, 1.0, 1.0, 1.0, 1.0, 1.0, 1.0, 1.0, 1.0, 1.0, 1.0, 1.0, 1.0, 1.0, 1.0, 1.0, 1.0, 1.0, 1.0, 1.0, 1.0, 1.0, 1.0, 1.0, 1.0, 1.0, 1.0, 1.0, 1.0, 1.0, 1.0, 1.0, 1.0, 1.0, 1.0, 1.0, 1.0, 1.0, 1.0, 1.0, 1.0, 1.0, 1.0, 1.0, 1.0, 1.0, 1.0, 1.0, 1.0, 1.0, 1.0, 1.0, 1.0, 1.0, 1.0, 1.0, 1.0, 1.0, 1.0, 1.0, 1.0, 1.0, 1.0, 1.0, 1.0, 1.0, 1.0, 1.0, 1.0, 1.0, 1.0, 1.0, 1.0, 1.0, 1.0, 1.0, 1.0, 1.0, 1.0, 1.0, 1.0, 1.0, 1.0, 1.0, 1.0, 1.0, 1.0, 1.0, 1.0, 1.0, 1.0, 1.0, 1.0, 1.0, 1.0, 1.0, 1.0, 1.0, 1.0, 1.0, 1.0, 1.0, 1.0, 1.0, 1.0, 1.0, 1.0, 1.0, 1.0, 1.0, 1.0, 1.0, 1.0, 1.0, 1.0, 1.0, 1.0, 1.0, 1.0, 1.0, 1.0, 1.0, 1.0, 1.0, 1.0, 1.0, 1.0, 1.0, 1.0, 1.0, 1.0, 1.0, 1.0, 1.0, 1.0, 1.0, 1.0, 1.0, 1.0, 1.0, 1.0, 1.0, 1.0, 1.0, 1.0, 1.0, 1.0, 1.0, 1.0, 1.0, 1.0, 1.0, 1.0, 1.0, 1.0, 1.0, 1.0, 1.0, 1.0, 1.0, 1.0, 1.0, 1.0, 1.0, 1.0, 1.0, 1.0, 1.0, 1.0, 1.0, 1.0, 1.0, 1.0, 1.0, 1.0, 1.0, 1.0, 1.0, 1.0, 1.0, 1.0, 1.0, 1.0, 1.0, 1.0, 1.0, 1.0, 1.0, 1.0, 1.0, 1.0, 1.0, 1.0, 1.0, 1.0, 1.0, 1.0, 1.0, 1.0, 1.0, 1.0, 1.0, 1.0, 1.0, 1.0, 1.0, 1.0, 1.0, 1.0, 1.0, 1.0, 1.0, 1.0, 1.0, 1.0, 1.0, 1.0, 1.0, 1.0, 1.0, 1.0, 1.0, 1.0, 1.0, 1.0, 1.0, 1.0, 1.0, 1.0, 1.0, 1.0, 1.0, 1.0, 1.0, 1.0, 1.0, 1.0, 1.0, 1.0, 1.0, 1.0, 1.0, 1.0, 1.0, 1.0, 1.0, 1.0, 1.0, 1.0, 1.0, 1.0, 1.0, 1.0, 1.0, 1.0, 1.0, 1.0, 1.0, 1.0, 1.0, 1.0, 1.0, 1.0, 1.0, 1.0, 1.0, 1.0, 1.0, 1.0, 1.0, 1.0, 1.0, 1.0, 1.0, 1.0, 1.0, 1.0, 1.0, 1.0, 1.0, 1.0, 1.0, 1.0, 1.0, 1.0, 1.0, 1.0, 1.0, 1.0, 1.0, 1.0, 1.0, 1.0, 1.0, 1.0, 1.0, 1.0, 1.0, 1.0, 1.0, 1.0, 1.0, 1.0, 1.0, 1.0, 1.0, 1.0, 1.0, 1.0, 1.0, 1.0, 1.0, 1.0, 1.0, 1.0, 1.0, 1.0, 1.0, 1.0, 1.0, 1.0, 1.0, 1.0, 1.0, 1.0, 1.0, 1.0, 1.0, 1.0, 1.0, 1.0, 1.0, 1.0, 1.0, 1.0, 1.0, 1.0, 1.0, 1.0, 1.0, 1.0, 1.0, 1.0, 1.0, 1.0, 1.0, 1.0, 1.0, 1.0, 1.0, 1.0, 1.0, 1.0, 1.0, 1.0, 1.0, 1.0, 1.0, 1.0, 1.0, 1.0, 1.0, 1.0, 1.0, 1.0, 1.0, 1.0, 1.0, 1.0, 1.0, 1.0, 1.0, 1.0, 1.0, 1.0, 1.0, 1.0, 1.0, 1.0, 1.0, 1.0, 1.0, 1.0, 1.0, 1.0, 1.0, 1.0, 1.0, 1.0, 1.0, 1.0, 1.0, 1.0, 1.0, 1.0, 1.0, 1.0, 1.0, 1.0, 1.0, 1.0, 1.0, 1.0, 1.0, 1.0, 1.0, 1.0, 1.0, 1.0, 1.0, 1.0, 1.0, 1.0, 1.0, 1.0, 1.0, 1.0, 1.0, 1.0, 1.0, 1.0, 1.0, 1.0, 1.0, 1.0, 1.0, 1.0, 1.0, 1.0, 1.0, 1.0, 1.0, 1.0, 1.0, 1.0, 1.0, 1.0, 1.0, 1.0, 1.0, 1.0, 1.0, 1.0, 1.0, 1.0, 1.0, 1.0, 1.0, 1.0, 1.0, 1.0, 1.0, 1.0, 1.0, 1.0, 1.0, 1.0, 1.0, 1.0, 1.0, 1.0, 1.0, 1.0, 1.0, 1.0, 1.0, 1.0, 1.0, 1.0, 1.0, 1.0, 1.0, 1.0, 1.0, 1.0, 1.0, 1.0, 1.0, 1.0, 1.0, 1.0, 1.0, 1.0, 1.0, 1.0, 1.0, 1.0, 1.0, 1.0, 1.0, 1.0, 1.0, 1.0, 1.0, 1.0, 1.0, 1.0, 1.0, 1.0, 1.0, 1.0, 1.0, 1.0, 1.0, 1.0, 1.0, 1.0, 1.0, 1.0, 1.0, 1.0, 1.0, 1.0, 1.0, 1.0, 1.0, 1.0, 1.0, 1.0, 1.0, 1.0, 1.0, 1.0, 1.0, 1.0, 1.0, 1.0, 1.0, 1.0, 1.0, 1.0, 1.0, 1.0, 1.0, 1.0, 1.0, 1.0, 1.0, 1.0, 1.0, 1.0, 1.0, 1.0, 1.0, 1.0, 1.0, 1.0, 1.0, 1.0, 1.0, 1.0, 1.0, 1.0, 1.0, 1.0, 1.0, 1.0, 1.0, 1.0, 1.0, 1.0, 1.0, 1.0, 1.0, 1.0, 1.0, 1.0, 1.0, 1.0, 1.0, 1.0, 1.0, 1.0, 1.0, 1.0, 1.0, 1.0, 1.0, 1.0, 1.0, 1.0, 1.0, 1.0, 1.0, 1.0, 1.0, 1.0, 1.0, 1.0, 1.0, 1.0, 1.0, 1.0, 1.0, 1.0, 1.0, 1.0, 1.0, 1.0, 1.0, 1.0, 1.0, 1.0, 1.0, 1.0, 1.0, 1.0, 1.0, 1.0, 1.0])
me_cabeca.materials.append(mat_ratazana)
me_cabeca.use_remesh_preserve_volume = False
me_cabeca.use_remesh_preserve_attributes = False
me_cabeca.use_mirror_vertex_groups = False
me_cabeca.update()
me_pescoco = bpy.data.meshes.new('Pescoco')
me_pescoco.from_pydata([(2.028, -1.423, 0.1215), (2.038, -1.339, -0.3791), (2.027, -0.1956, -0.813), (1.952, 0.7638, -0.1036), (1.951, 0.6764, 0.3449), (1.996, 0.1465, 0.7146), (2.024, -0.6086, 0.8007), (1.99, 0.4436, -0.5767), (2.589, -1.688, 0.6825), (2.597, -1.823, 0.1368), (2.601, -1.687, -0.4456), (2.494, -1.472, -0.7113), (2.584, -0.2984, -0.9512), (2.554, 0.7303, -0.156), (2.56, 0.6159, 0.4149), (2.574, 0.04543, 0.8329), (2.594, -0.8574, 0.9286), (2.557, 0.4052, -0.6809), (3.072, -1.677, 0.7087), (3.07, -1.972, 0.1435), (3.071, -1.841, -0.4804), (3.071, -1.263, -0.9256), (3.052, -0.3427, -1.022), (3.033, 0.7425, -0.1725), (3.04, 0.6183, 0.4476), (3.049, 0.01543, 0.894), (3.068, -0.9339, 0.9933), (3.028, 0.4019, -0.732), (3.484, -1.996, 0.1503), (3.486, -1.664, 0.7401), (3.484, -1.864, -0.5032), (3.482, -1.253, -0.9702), (3.464, -0.294, -1.071), (3.446, 0.8381, -0.1808), (3.453, 0.7084, 0.4697), (3.462, 0.07997, 0.9369), (3.481, -0.9085, 1.04), (3.44, 0.483, -0.7663), (3.888, -1.888, 0.1532), (3.89, -1.547, 0.754), (3.888, -1.755, -0.5127), (3.886, -1.131, -0.9884), (3.868, -0.1547, -1.091), (3.849, 0.9918, -0.1839), (3.857, 0.8617, 0.4789), (3.866, 0.2262, 0.9547), (3.885, -0.7795, 1.06), (3.842, 0.6321, -0.7804), (2.431, -2.07, 0.7282), (2.441, -2.134, 0.6606), (2.5, -1.878, 0.6541)], [], [(0, 1, 10, 9), (3, 4, 14, 13), (4, 5, 15, 14), (5, 6, 16, 15), (7, 3, 13, 17), (7, 17, 12, 2), (8, 9, 19, 18), (9, 10, 20, 19), (10, 11, 21, 20), (11, 12, 22, 21), (13, 14, 24, 23), (14, 15, 25, 24), (15, 16, 26, 25), (16, 8, 18, 26), (17, 13, 23, 27), (17, 27, 22, 12), (18, 19, 28, 29), (19, 20, 30, 28), (20, 21, 31, 30), (21, 22, 32, 31), (23, 24, 34, 33), (24, 25, 35, 34), (25, 26, 36, 35), (26, 18, 29, 36), (27, 23, 33, 37), (27, 37, 32, 22), (29, 28, 38, 39), (28, 30, 40, 38), (30, 31, 41, 40), (31, 32, 42, 41), (33, 34, 44, 43), (34, 35, 45, 44), (35, 36, 46, 45), (36, 29, 39, 46), (37, 33, 43, 47), (37, 47, 42, 32), (48, 49, 50, 8)])
_uv = me_pescoco.uv_layers.new(name='UVMap')
_uv.uv.foreach_set('vector', [0.2734, 0.4609, 0.2812, 0.4844, 0.3281, 0.4219, 0.3281, 0.4219, 0.2656, 0.7891, 0.2656, 0.7891, 0.3242, 0.7656, 0.3242, 0.7891, 0.2656, 0.7891, 0.2734, 0.6953, 0.3242, 0.6953, 0.3242, 0.7656, 0.2734, 0.6953, 0.2734, 0.5859, 0.3281, 0.5625, 0.3242, 0.6953, 0.2734, 0.7422, 0.2656, 0.7891, 0.3242, 0.7891, 0.3242, 0.7422, 0.2734, 0.7422, 0.3242, 0.7422, 0.3281, 0.6328, 0.2734, 0.6484, 0.3281, 0.4219, 0.3281, 0.4219, 0.3711, 0.3906, 0.3711, 0.4375, 0.3281, 0.4219, 0.3281, 0.4219, 0.3711, 0.3906, 0.3711, 0.3906, 0.3281, 0.4219, 0.3281, 0.5078, 0.3711, 0.4844, 0.3711, 0.3906, 0.3281, 0.5078, 0.3281, 0.6328, 0.3711, 0.6328, 0.3711, 0.4844, 0.3242, 0.7891, 0.3242, 0.7656, 0.3672, 0.7656, 0.3672, 0.7891, 0.3242, 0.7656, 0.3242, 0.6953, 0.3672, 0.6797, 0.3672, 0.7656, 0.3242, 0.6953, 0.3281, 0.5625, 0.3711, 0.5469, 0.3672, 0.6797, 0.3281, 0.5625, 0.3281, 0.4219, 0.3711, 0.4375, 0.3711, 0.5469, 0.3242, 0.7422, 0.3242, 0.7891, 0.3672, 0.7891, 0.3672, 0.7422, 0.3242, 0.7422, 0.3672, 0.7422, 0.3711, 0.6328, 0.3281, 0.6328, 0.3711, 0.4375, 0.3711, 0.3906, 0.4102, 0.375, 0.4102, 0.4375, 0.3711, 0.3906, 0.3711, 0.3906, 0.4102, 0.3906, 0.4102, 0.375, 0.3711, 0.3906, 0.3711, 0.4844, 0.4102, 0.4844, 0.4102, 0.3906, 0.3711, 0.4844, 0.3711, 0.6328, 0.4102, 0.6328, 0.4102, 0.4844, 0.3672, 0.7891, 0.3672, 0.7656, 0.4102, 0.7891, 0.4102, 0.8125, 0.3672, 0.7656, 0.3672, 0.6797, 0.4102, 0.6953, 0.4102, 0.7891, 0.3672, 0.6797, 0.3711, 0.5469, 0.4102, 0.5469, 0.4102, 0.6953, 0.3711, 0.5469, 0.3711, 0.4375, 0.4102, 0.4375, 0.4102, 0.5469, 0.3672, 0.7422, 0.3672, 0.7891, 0.4102, 0.8125, 0.3984, 0.7422, 0.3672, 0.7422, 0.3984, 0.7422, 0.4102, 0.6328, 0.3711, 0.6328, 0.4102, 0.4375, 0.4102, 0.375, 0.4414, 0.3906, 0.4414, 0.4375, 0.4102, 0.375, 0.4102, 0.3906, 0.4414, 0.4219, 0.4414, 0.3906, 0.4102, 0.3906, 0.4102, 0.4844, 0.4414, 0.5078, 0.4414, 0.4219, 0.4102, 0.4844, 0.4102, 0.6328, 0.4414, 0.6484, 0.4414, 0.5078, 0.4102, 0.8125, 0.4102, 0.7891, 0.4414, 0.8125, 0.4414, 0.8359, 0.4102, 0.7891, 0.4102, 0.6953, 0.4414, 0.7266, 0.4414, 0.8125, 0.4102, 0.6953, 0.4102, 0.5469, 0.4414, 0.5625, 0.4414, 0.7266, 0.4102, 0.5469, 0.4102, 0.4375, 0.4414, 0.4375, 0.4414, 0.5625, 0.3984, 0.7422, 0.4102, 0.8125, 0.4414, 0.8359, 0.4414, 0.7656, 0.3984, 0.7422, 0.4414, 0.7656, 0.4414, 0.6484, 0.4102, 0.6328, 0.3125, 0.375, 0.3125, 0.375, 0.3125, 0.3906, 0.3281, 0.4219])
_ca = me_pescoco.color_attributes.new('Col', 'BYTE_COLOR', 'CORNER')
_ca.data.foreach_set('color', [1.0, 1.0, 1.0, 1.0, 1.0, 1.0, 1.0, 1.0, 1.0, 1.0, 1.0, 1.0, 1.0, 1.0, 1.0, 1.0, 1.0, 1.0, 1.0, 1.0, 1.0, 1.0, 1.0, 1.0, 1.0, 1.0, 1.0, 1.0, 1.0, 1.0, 1.0, 1.0, 1.0, 1.0, 1.0, 1.0, 1.0, 1.0, 1.0, 1.0, 1.0, 1.0, 1.0, 1.0, 1.0, 1.0, 1.0, 1.0, 1.0, 1.0, 1.0, 1.0, 1.0, 1.0, 1.0, 1.0, 1.0, 1.0, 1.0, 1.0, 1.0, 1.0, 1.0, 1.0, 1.0, 1.0, 1.0, 1.0, 1.0, 1.0, 1.0, 1.0, 1.0, 1.0, 1.0, 1.0, 1.0, 1.0, 1.0, 1.0, 1.0, 1.0, 1.0, 1.0, 1.0, 1.0, 1.0, 1.0, 1.0, 1.0, 1.0, 1.0, 1.0, 1.0, 1.0, 1.0, 1.0, 1.0, 1.0, 1.0, 1.0, 1.0, 1.0, 1.0, 1.0, 1.0, 1.0, 1.0, 1.0, 1.0, 1.0, 1.0, 1.0, 1.0, 1.0, 1.0, 1.0, 1.0, 1.0, 1.0, 1.0, 1.0, 1.0, 1.0, 1.0, 1.0, 1.0, 1.0, 1.0, 1.0, 1.0, 1.0, 1.0, 1.0, 1.0, 1.0, 1.0, 1.0, 1.0, 1.0, 1.0, 1.0, 1.0, 1.0, 1.0, 1.0, 1.0, 1.0, 1.0, 1.0, 1.0, 1.0, 1.0, 1.0, 1.0, 1.0, 1.0, 1.0, 1.0, 1.0, 1.0, 1.0, 1.0, 1.0, 1.0, 1.0, 1.0, 1.0, 1.0, 1.0, 1.0, 1.0, 1.0, 1.0, 1.0, 1.0, 1.0, 1.0, 1.0, 1.0, 1.0, 1.0, 1.0, 1.0, 1.0, 1.0, 1.0, 1.0, 1.0, 1.0, 1.0, 1.0, 1.0, 1.0, 1.0, 1.0, 1.0, 1.0, 1.0, 1.0, 1.0, 1.0, 1.0, 1.0, 1.0, 1.0, 1.0, 1.0, 1.0, 1.0, 1.0, 1.0, 1.0, 1.0, 1.0, 1.0, 1.0, 1.0, 1.0, 1.0, 1.0, 1.0, 1.0, 1.0, 1.0, 1.0, 1.0, 1.0, 1.0, 1.0, 1.0, 1.0, 1.0, 1.0, 1.0, 1.0, 1.0, 1.0, 1.0, 1.0, 1.0, 1.0, 1.0, 1.0, 1.0, 1.0, 1.0, 1.0, 1.0, 1.0, 1.0, 1.0, 1.0, 1.0, 1.0, 1.0, 1.0, 1.0, 1.0, 1.0, 1.0, 1.0, 1.0, 1.0, 1.0, 1.0, 1.0, 1.0, 1.0, 1.0, 1.0, 1.0, 1.0, 1.0, 1.0, 1.0, 1.0, 1.0, 1.0, 1.0, 1.0, 1.0, 1.0, 1.0, 1.0, 1.0, 1.0, 1.0, 1.0, 1.0, 1.0, 1.0, 1.0, 1.0, 1.0, 1.0, 1.0, 1.0, 1.0, 1.0, 1.0, 1.0, 1.0, 1.0, 1.0, 1.0, 1.0, 1.0, 1.0, 1.0, 1.0, 1.0, 1.0, 1.0, 1.0, 1.0, 1.0, 1.0, 1.0, 1.0, 1.0, 1.0, 1.0, 1.0, 1.0, 1.0, 1.0, 1.0, 1.0, 1.0, 1.0, 1.0, 1.0, 1.0, 1.0, 1.0, 1.0, 1.0, 1.0, 1.0, 1.0, 1.0, 1.0, 1.0, 1.0, 1.0, 1.0, 1.0, 1.0, 1.0, 1.0, 1.0, 1.0, 1.0, 1.0, 1.0, 1.0, 1.0, 1.0, 1.0, 1.0, 1.0, 1.0, 1.0, 1.0, 1.0, 1.0, 1.0, 1.0, 1.0, 1.0, 1.0, 1.0, 1.0, 1.0, 1.0, 1.0, 1.0, 1.0, 1.0, 1.0, 1.0, 1.0, 1.0, 1.0, 1.0, 1.0, 1.0, 1.0, 1.0, 1.0, 1.0, 1.0, 1.0, 1.0, 1.0, 1.0, 1.0, 1.0, 1.0, 1.0, 1.0, 1.0, 1.0, 1.0, 1.0, 1.0, 1.0, 1.0, 1.0, 1.0, 1.0, 1.0, 1.0, 1.0, 1.0, 1.0, 1.0, 1.0, 1.0, 1.0, 1.0, 1.0, 1.0, 1.0, 1.0, 1.0, 1.0, 1.0, 1.0, 1.0, 1.0, 1.0, 1.0, 1.0, 1.0, 1.0, 1.0, 1.0, 1.0, 1.0, 1.0, 1.0, 1.0, 1.0, 1.0, 1.0, 1.0, 1.0, 1.0, 1.0, 1.0, 1.0, 1.0, 1.0, 1.0, 1.0, 1.0, 1.0, 1.0, 1.0, 1.0, 1.0, 1.0, 1.0, 1.0, 1.0, 1.0, 1.0, 1.0, 1.0, 1.0, 1.0, 1.0, 1.0, 1.0, 1.0, 1.0, 1.0, 1.0, 1.0, 1.0, 1.0, 1.0, 1.0, 1.0, 1.0, 1.0, 1.0, 1.0, 1.0, 1.0, 1.0, 1.0, 1.0, 1.0, 1.0, 1.0, 1.0, 1.0, 1.0, 1.0, 1.0, 1.0, 1.0, 1.0, 1.0, 1.0, 1.0, 1.0, 1.0, 1.0, 1.0, 1.0, 1.0, 1.0, 1.0, 1.0, 1.0, 1.0, 1.0, 1.0, 1.0, 1.0, 1.0, 1.0, 1.0, 1.0, 1.0, 1.0, 1.0, 1.0, 1.0, 1.0, 1.0, 1.0, 1.0, 1.0, 1.0, 1.0, 1.0, 1.0, 1.0, 1.0, 1.0, 1.0, 1.0, 1.0, 1.0, 1.0, 1.0, 1.0, 1.0, 1.0, 1.0, 1.0, 1.0, 1.0, 1.0, 1.0, 1.0, 1.0, 1.0, 1.0, 1.0, 1.0, 1.0, 1.0, 1.0, 1.0, 1.0, 1.0, 1.0, 1.0, 1.0, 1.0, 1.0, 1.0, 1.0, 1.0, 1.0, 1.0, 1.0, 1.0, 1.0, 1.0, 1.0, 1.0, 1.0, 1.0, 1.0, 1.0])
me_pescoco.materials.append(mat_ratazana)
me_pescoco.use_remesh_preserve_volume = False
me_pescoco.use_remesh_preserve_attributes = False
me_pescoco.use_mirror_vertex_groups = False
me_pescoco.update()
arm_armature = bpy.data.armatures.new('Armature')  # bones are not reproduced

# ---- objects
ob_armature = bpy.data.objects.new('Armature', arm_armature)
ob_dorso = bpy.data.objects.new('Dorso', me_dorso)
ob_traseiro = bpy.data.objects.new('Traseiro', me_traseiro)
ob_patade = bpy.data.objects.new('PataDE', me_patade)
ob_patadd = bpy.data.objects.new('PataDD', me_patadd)
ob_patate = bpy.data.objects.new('PataTE', me_patate)
ob_patatd = bpy.data.objects.new('PataTD', me_patatd)
ob_cauda2 = bpy.data.objects.new('Cauda2', me_cauda2)
ob_cauda = bpy.data.objects.new('Cauda', me_cauda)
ob_cabeca = bpy.data.objects.new('Cabeca', me_cabeca)
ob_pescoco = bpy.data.objects.new('Pescoco', me_pescoco)
ob_lamp = bpy.data.objects.new('Lamp', light_spot)
ob_camera = bpy.data.objects.new('Camera', cam_camera)

# ---- transforms, parenting, visibility, modifiers, constraints
ob_armature.location = (1.177, 1.025, 7.92)
ob_armature.rotation_euler = (1.571, -4.266e-17, 1.571)
ob_armature.lock_rotations_4d = False
ob_armature.empty_display_type = 'ARROWS'
ob_armature.color = (0.0, 0.0, 0.0, 1.0)
ob_armature.show_in_front = True
ob_armature.lineart.crease_threshold = 0.0
ob_dorso.parent = ob_armature
ob_dorso.matrix_parent_inverse = Matrix(((-1.192e-07, 1.0, 1.49e-08, -1.025), (0.0, 0.0, 1.0, -7.92), (1.0, 4.371e-08, -1.49e-08, -1.177), (0.0, 0.0, 0.0, 1.0)))
ob_dorso.location = (0.02378, 2.516, -4.327)
ob_dorso.rotation_euler = (-1.571, -1.475, 1.571)
ob_dorso.lock_rotations_4d = False
ob_dorso.empty_display_type = 'ARROWS'
ob_dorso.color = (0.0, 0.0, 0.0, 1.0)
ob_dorso.lineart.crease_threshold = 0.0
_vg = ob_dorso.vertex_groups.new(name='Dorso')
_vg.add([0, 1, 2, 3, 4, 5, 6, 7, 8, 9, 10, 11, 12, 13, 14, 15, 16, 17, 18, 19, 20, 21, 22, 23, 24, 25, 26, 27, 28, 29, 30, 31, 32, 33, 34, 35, 36, 37, 38, 39, 40, 41, 42, 43, 44, 45, 46, 47, 48, 49, 50, 51, 52, 53, 54, 55, 56, 57, 58, 59], 1.0, 'REPLACE')
_vg = ob_dorso.vertex_groups.new(name='Traseiro')
_vg.add([0, 1, 2, 3, 4, 5, 6, 7, 8, 9], 1.0, 'REPLACE')
_vg = ob_dorso.vertex_groups.new(name='Pescoco')
_vg.add([50, 51, 52, 53, 54, 55, 56, 57, 58, 59], 1.0, 'REPLACE')
_m = ob_dorso.modifiers.new('Subdivision', 'SUBSURF')
_m.uv_smooth = 'NONE'
_m.quality = 1
_m.levels = 2
_m.render_levels = 1
_m = ob_dorso.modifiers.new('Armature', 'ARMATURE')
_m.object = ob_armature
ob_traseiro.parent = ob_armature
ob_traseiro.matrix_parent_inverse = Matrix(((-1.192e-07, 1.0, 1.49e-08, -1.025), (0.0, 0.0, 1.0, -7.92), (1.0, 4.371e-08, -1.49e-08, -1.177), (0.0, 0.0, 0.0, 1.0)))
ob_traseiro.location = (0.02378, 2.516, -4.327)
ob_traseiro.rotation_euler = (-1.571, -1.475, 1.571)
ob_traseiro.lock_rotations_4d = False
ob_traseiro.empty_display_type = 'ARROWS'
ob_traseiro.color = (0.0, 0.0, 0.0, 1.0)
ob_traseiro.lineart.crease_threshold = 0.0
_vg = ob_traseiro.vertex_groups.new(name='Traseiro')
_vg.add([0, 1, 2, 3, 4, 5, 6, 7, 8, 9, 10, 11, 12, 13, 14, 15, 16, 17, 18, 19, 20, 21, 22, 23, 24, 25, 26, 27, 28, 29, 30, 31, 32, 33, 34, 35, 36, 37, 38, 39, 40, 41, 42, 43, 44, 45, 46, 47, 48, 49, 50, 51, 52, 53, 54, 55, 56, 57], 1.0, 'REPLACE')
_vg = ob_traseiro.vertex_groups.new(name='Dorso')
_vg.add([48, 49, 50, 51, 52, 53, 54, 55, 56, 57], 1.0, 'REPLACE')
_m = ob_traseiro.modifiers.new('Subdivision', 'SUBSURF')
_m.uv_smooth = 'NONE'
_m.quality = 1
_m.levels = 2
_m.render_levels = 1
_m = ob_traseiro.modifiers.new('Armature', 'ARMATURE')
_m.object = ob_armature
ob_patade.parent = ob_armature
ob_patade.matrix_parent_inverse = Matrix(((-1.192e-07, 1.0, 1.49e-08, -1.025), (0.0, 0.0, 1.0, -7.92), (1.0, 4.371e-08, -1.49e-08, -1.177), (0.0, 0.0, 0.0, 1.0)))
ob_patade.location = (0.02378, 2.516, -4.327)
ob_patade.rotation_euler = (-1.571, -1.475, 1.571)
ob_patade.lock_rotations_4d = False
ob_patade.empty_display_type = 'ARROWS'
ob_patade.color = (0.0, 0.0, 0.0, 1.0)
ob_patade.lineart.crease_threshold = 0.0
_vg = ob_patade.vertex_groups.new(name='Pescoco')
_vg.add([28, 29, 30, 31, 32, 33], 1.0, 'REPLACE')
_vg = ob_patade.vertex_groups.new(name='cabeca')
_vg.add([28, 29, 30, 31, 32, 33], 1.0, 'REPLACE')
_vg = ob_patade.vertex_groups.new(name='PataDE2')
_vg.add([0, 1, 2, 3, 4, 5, 6, 7, 8, 9, 10, 11, 12, 13, 14, 15, 16, 17, 18, 19, 20, 21, 22, 23, 24, 25, 26, 27, 30, 33], 1.0, 'REPLACE')
_vg = ob_patade.vertex_groups.new(name='PataDE3')
_vg.add([4, 5, 6, 7, 8, 9, 10, 11, 12, 13, 14, 15, 16, 17, 18, 19, 20, 21, 22, 23, 24, 25], 1.0, 'REPLACE')
_m = ob_patade.modifiers.new('Subdivision', 'SUBSURF')
_m.uv_smooth = 'NONE'
_m.quality = 1
_m.levels = 2
_m.render_levels = 1
_m = ob_patade.modifiers.new('Armature', 'ARMATURE')
_m.object = ob_armature
ob_patadd.parent = ob_armature
ob_patadd.matrix_parent_inverse = Matrix(((-1.192e-07, 1.0, 1.49e-08, -1.025), (0.0, 0.0, 1.0, -7.92), (1.0, 4.371e-08, -1.49e-08, -1.177), (0.0, 0.0, 0.0, 1.0)))
ob_patadd.location = (0.02378, 2.516, -4.327)
ob_patadd.rotation_euler = (-1.571, -1.475, 1.571)
ob_patadd.lock_rotations_4d = False
ob_patadd.empty_display_type = 'ARROWS'
ob_patadd.color = (0.0, 0.0, 0.0, 1.0)
ob_patadd.lineart.crease_threshold = 0.0
_vg = ob_patadd.vertex_groups.new(name='Pescoco')
_vg.add([28, 29, 30, 31, 32, 33], 1.0, 'REPLACE')
_vg = ob_patadd.vertex_groups.new(name='cabeca')
_vg.add([28, 29, 30, 31, 32, 33], 1.0, 'REPLACE')
_vg = ob_patadd.vertex_groups.new(name='PataDD2')
_vg.add([0, 1, 2, 3, 4, 5, 6, 7, 8, 9, 10, 11, 12, 13, 14, 15, 16, 17, 18, 19, 20, 21, 22, 23, 24, 25, 26, 27, 29, 32], 1.0, 'REPLACE')
_vg = ob_patadd.vertex_groups.new(name='PataDD3')
_vg.add([4, 5, 6, 7, 8, 9, 10, 11, 12, 13, 14, 15, 16, 17, 18, 19, 20, 21, 22, 23, 24, 25], 1.0, 'REPLACE')
_m = ob_patadd.modifiers.new('Subdivision', 'SUBSURF')
_m.uv_smooth = 'NONE'
_m.quality = 1
_m.levels = 2
_m.render_levels = 1
_m = ob_patadd.modifiers.new('Armature', 'ARMATURE')
_m.object = ob_armature
ob_patate.parent = ob_armature
ob_patate.matrix_parent_inverse = Matrix(((-1.192e-07, 1.0, 1.49e-08, -1.025), (0.0, 0.0, 1.0, -7.92), (1.0, 4.371e-08, -1.49e-08, -1.177), (0.0, 0.0, 0.0, 1.0)))
ob_patate.location = (0.02378, 2.516, -4.327)
ob_patate.rotation_euler = (-1.571, -1.475, 1.571)
ob_patate.lock_rotations_4d = False
ob_patate.empty_display_type = 'ARROWS'
ob_patate.color = (0.0, 0.0, 0.0, 1.0)
ob_patate.lineart.crease_threshold = 0.0
_vg = ob_patate.vertex_groups.new(name='Dorso')
_vg.add([18, 19, 20, 21, 22, 23], 1.0, 'REPLACE')
_vg = ob_patate.vertex_groups.new(name='PataTE1')
_vg = ob_patate.vertex_groups.new(name='PataTE2')
_vg.add([2, 3, 4, 5, 6, 7, 8, 9, 10, 11, 12, 13, 14, 15, 16, 17], 1.0, 'REPLACE')
_vg = ob_patate.vertex_groups.new(name='_no_inf')
for _i, _w in zip([0, 1], [0.5, 0.5]): _vg.add([_i], _w, 'REPLACE')
_m = ob_patate.modifiers.new('Subdivision', 'SUBSURF')
_m.uv_smooth = 'NONE'
_m.quality = 1
_m.levels = 2
_m.render_levels = 1
_m = ob_patate.modifiers.new('Armature', 'ARMATURE')
_m.object = ob_armature
ob_patatd.parent = ob_armature
ob_patatd.matrix_parent_inverse = Matrix(((-1.192e-07, 1.0, 1.49e-08, -1.025), (0.0, 0.0, 1.0, -7.92), (1.0, 4.371e-08, -1.49e-08, -1.177), (0.0, 0.0, 0.0, 1.0)))
ob_patatd.location = (0.02378, 2.516, -4.327)
ob_patatd.rotation_euler = (-1.571, -1.475, 1.571)
ob_patatd.lock_rotations_4d = False
ob_patatd.empty_display_type = 'ARROWS'
ob_patatd.color = (0.0, 0.0, 0.0, 1.0)
ob_patatd.lineart.crease_threshold = 0.0
_vg = ob_patatd.vertex_groups.new(name='PataTD1')
_vg.add([1, 2, 9, 10, 17], 1.0, 'REPLACE')
_vg = ob_patatd.vertex_groups.new(name='PataTD2')
_vg.add([0, 1, 2, 3, 4, 5, 6, 7, 8, 9, 10, 11, 12, 13, 14, 15, 16, 17, 19, 22], 1.0, 'REPLACE')
_vg = ob_patatd.vertex_groups.new(name='Dorso')
_vg.add([18, 19, 20, 21, 22, 23], 1.0, 'REPLACE')
_m = ob_patatd.modifiers.new('Subdivision', 'SUBSURF')
_m.uv_smooth = 'NONE'
_m.quality = 1
_m.levels = 2
_m.render_levels = 1
_m = ob_patatd.modifiers.new('Armature', 'ARMATURE')
_m.object = ob_armature
ob_cauda2.parent = ob_armature
ob_cauda2.matrix_parent_inverse = Matrix(((-1.192e-07, 1.0, 1.49e-08, -1.025), (0.0, 0.0, 1.0, -7.92), (1.0, 4.371e-08, -1.49e-08, -1.177), (0.0, 0.0, 0.0, 1.0)))
ob_cauda2.location = (0.02378, 2.516, -4.327)
ob_cauda2.rotation_euler = (-1.571, -1.475, 1.571)
ob_cauda2.lock_rotations_4d = False
ob_cauda2.empty_display_type = 'ARROWS'
ob_cauda2.color = (0.0, 0.0, 0.0, 1.0)
ob_cauda2.lineart.crease_threshold = 0.0
_vg = ob_cauda2.vertex_groups.new(name='Cauda2')
_vg = ob_cauda2.vertex_groups.new(name='Traseiro')
_vg.add([18, 19, 20, 21, 22, 23, 24, 25, 26], 1.0, 'REPLACE')
_vg = ob_cauda2.vertex_groups.new(name='Cauda')
_vg.add([0, 1, 2, 3, 4, 5, 6, 7, 8], 1.0, 'REPLACE')
_vg = ob_cauda2.vertex_groups.new(name='_no_inf')
for _i, _w in zip([9, 10, 11, 12, 13, 14, 15, 16, 17], [0.5, 0.5, 0.5, 0.5, 0.5, 0.5, 0.5, 0.5, 0.5]): _vg.add([_i], _w, 'REPLACE')
_m = ob_cauda2.modifiers.new('Subdivision', 'SUBSURF')
_m.uv_smooth = 'NONE'
_m.quality = 1
_m.levels = 2
_m.render_levels = 1
_m = ob_cauda2.modifiers.new('Armature', 'ARMATURE')
_m.object = ob_armature
ob_cauda.parent = ob_armature
ob_cauda.matrix_parent_inverse = Matrix(((-1.192e-07, 1.0, 1.49e-08, -1.025), (0.0, 0.0, 1.0, -7.92), (1.0, 4.371e-08, -1.49e-08, -1.177), (0.0, 0.0, 0.0, 1.0)))
ob_cauda.location = (0.02378, 2.516, -4.327)
ob_cauda.rotation_euler = (-1.571, -1.475, 1.571)
ob_cauda.lock_rotations_4d = False
ob_cauda.empty_display_type = 'ARROWS'
ob_cauda.color = (0.0, 0.0, 0.0, 1.0)
ob_cauda.lineart.crease_threshold = 0.0
_vg = ob_cauda.vertex_groups.new(name='Cauda')
_vg.add([0, 1, 2, 3, 4, 5, 6, 7, 8, 9, 10, 11, 12, 13, 14, 15, 16, 17, 18], 1.0, 'REPLACE')
_vg = ob_cauda.vertex_groups.new(name='Cauda2')
_vg.add([10, 11, 12, 13, 14, 15, 16, 17, 18], 1.0, 'REPLACE')
_m = ob_cauda.modifiers.new('Subdivision', 'SUBSURF')
_m.uv_smooth = 'NONE'
_m.quality = 1
_m.levels = 2
_m.render_levels = 1
_m = ob_cauda.modifiers.new('Armature', 'ARMATURE')
_m.object = ob_armature
ob_cabeca.parent = ob_armature
ob_cabeca.matrix_parent_inverse = Matrix(((-1.192e-07, 1.0, 1.49e-08, -1.025), (0.0, 0.0, 1.0, -7.92), (1.0, 4.371e-08, -1.49e-08, -1.177), (0.0, 0.0, 0.0, 1.0)))
ob_cabeca.location = (0.02378, 2.516, -4.327)
ob_cabeca.rotation_euler = (-1.571, -1.475, 1.571)
ob_cabeca.lock_rotations_4d = False
ob_cabeca.empty_display_type = 'ARROWS'
ob_cabeca.color = (0.0, 0.0, 0.0, 1.0)
ob_cabeca.lineart.crease_threshold = 0.0
_vg = ob_cabeca.vertex_groups.new(name='cabeca')
_vg.add([0, 1, 2, 3, 4, 5, 6, 7, 8, 9, 10, 11, 12, 13, 14, 15, 16, 17, 18, 19, 20, 21, 22, 23, 24, 25, 26, 27, 28, 29, 30, 31, 32, 33, 34, 35, 36, 37, 38, 39, 40, 41, 42, 43, 44, 45, 46, 47, 48, 49, 50], 1.0, 'REPLACE')
_vg = ob_cabeca.vertex_groups.new(name='Pescoco')
_m = ob_cabeca.modifiers.new('Subdivision', 'SUBSURF')
_m.uv_smooth = 'NONE'
_m.quality = 1
_m.levels = 2
_m.render_levels = 1
_m = ob_cabeca.modifiers.new('Armature', 'ARMATURE')
_m.object = ob_armature
ob_pescoco.parent = ob_armature
ob_pescoco.matrix_parent_inverse = Matrix(((-1.192e-07, 1.0, 1.49e-08, -1.025), (0.0, 0.0, 1.0, -7.92), (1.0, 4.371e-08, -1.49e-08, -1.177), (0.0, 0.0, 0.0, 1.0)))
ob_pescoco.location = (0.02378, 2.516, -4.327)
ob_pescoco.rotation_euler = (-1.571, -1.475, 1.571)
ob_pescoco.lock_rotations_4d = False
ob_pescoco.empty_display_type = 'ARROWS'
ob_pescoco.color = (0.0, 0.0, 0.0, 1.0)
ob_pescoco.lineart.crease_threshold = 0.0
_vg = ob_pescoco.vertex_groups.new(name='Pescoco')
_vg.add([0, 1, 2, 3, 4, 5, 6, 7, 9, 10, 11, 12, 13, 14, 15, 16, 17, 18, 19, 20, 21, 22, 23, 24, 25, 26, 27, 28, 29, 30, 31, 32, 33, 34, 35, 36, 37, 38, 39, 40, 41, 42, 43, 44, 45, 46, 47], 1.0, 'REPLACE')
_vg = ob_pescoco.vertex_groups.new(name='Dorso')
_vg = ob_pescoco.vertex_groups.new(name='cabeca')
_vg.add([0, 1, 2, 3, 4, 5, 6, 7, 9, 10, 11, 12, 16], 1.0, 'REPLACE')
_vg = ob_pescoco.vertex_groups.new(name='PataDE2')
_vg.add([8, 48, 49, 50], 1.0, 'REPLACE')
_m = ob_pescoco.modifiers.new('Subdivision', 'SUBSURF')
_m.uv_smooth = 'NONE'
_m.quality = 1
_m.levels = 2
_m.render_levels = 1
_m = ob_pescoco.modifiers.new('Armature', 'ARMATURE')
_m.object = ob_armature
ob_lamp.location = (-5.88, 3.176, 4.128)
ob_lamp.rotation_euler = (-0.9432, 0.3905, 1.511)
ob_lamp.lock_rotations_4d = False
ob_lamp.empty_display_type = 'ARROWS'
ob_lamp.color = (0.0, 0.0, 0.0, 0.0)
ob_lamp.lineart.crease_threshold = 0.0
ob_camera.location = (-7.766, 18.79, 7.274)
ob_camera.rotation_euler = (-0.0737, 1.285, 1.976)
ob_camera.lock_rotations_4d = False
ob_camera.empty_display_type = 'ARROWS'
ob_camera.color = (0.0, 0.0, 0.0, 0.0)
ob_camera.display_type = 'WIRE'
ob_camera.lineart.crease_threshold = 0.0

# ---- collection membership
col_collection_1.objects.link(ob_armature)
col_collection_1.objects.link(ob_dorso)
col_collection_1.objects.link(ob_traseiro)
col_collection_1.objects.link(ob_patade)
col_collection_1.objects.link(ob_patadd)
col_collection_1.objects.link(ob_patate)
col_collection_1.objects.link(ob_patatd)
col_collection_1.objects.link(ob_cauda2)
col_collection_1.objects.link(ob_cauda)
col_collection_1.objects.link(ob_cabeca)
col_collection_1.objects.link(ob_pescoco)
col_collection_1.objects.link(ob_lamp)
col_collection_1.objects.link(ob_camera)

# ---- scene / render settings (as saved in the file)
scene.camera = ob_camera
scene.frame_start = 1; scene.frame_end = 250; scene.frame_set(2)
scene.render.engine = 'BLENDER_EEVEE_NEXT'
scene.render.image_settings.file_format = 'JPEG'
scene.render.image_settings.color_mode = 'RGB'
scene.render.image_settings.compression = 90
scene.render.resolution_x = 800
scene.render.resolution_y = 600
scene.render.pixel_aspect_x = 100.0
scene.render.pixel_aspect_y = 100.0
scene.render.fps = 25
scene.render.dither_intensity = 0.0
scene.render.use_compositing = False
scene.render.use_sequencer = False
scene.render.bake_bias = 0.0
scene.render.use_stamp_time = False
scene.render.use_stamp_date = False
scene.render.use_stamp_frame = False
scene.render.use_stamp_camera = False
scene.render.use_stamp_scene = False
scene.render.use_stamp_filename = False
scene.render.use_stamp_render_time = False
scene.render.stamp_font_size = 0
scene.cycles.use_denoising = False
scene.cycles.samples = 10
scene.cycles.sampling_pattern = 'TABULATED_SOBOL'
scene.cycles.light_sampling_threshold = 0.0
scene.cycles.use_adaptive_sampling = False
scene.cycles.use_light_tree = False
scene.cycles.blur_glossy = 0.0
scene.cycles.volume_bounces = 1
scene.cycles.pixel_filter_type = 'GAUSSIAN'
scene.cycles.sample_clamp_indirect = 0.0
scene.view_settings.view_transform = 'Raw'
bpy.context.view_layer.update()
